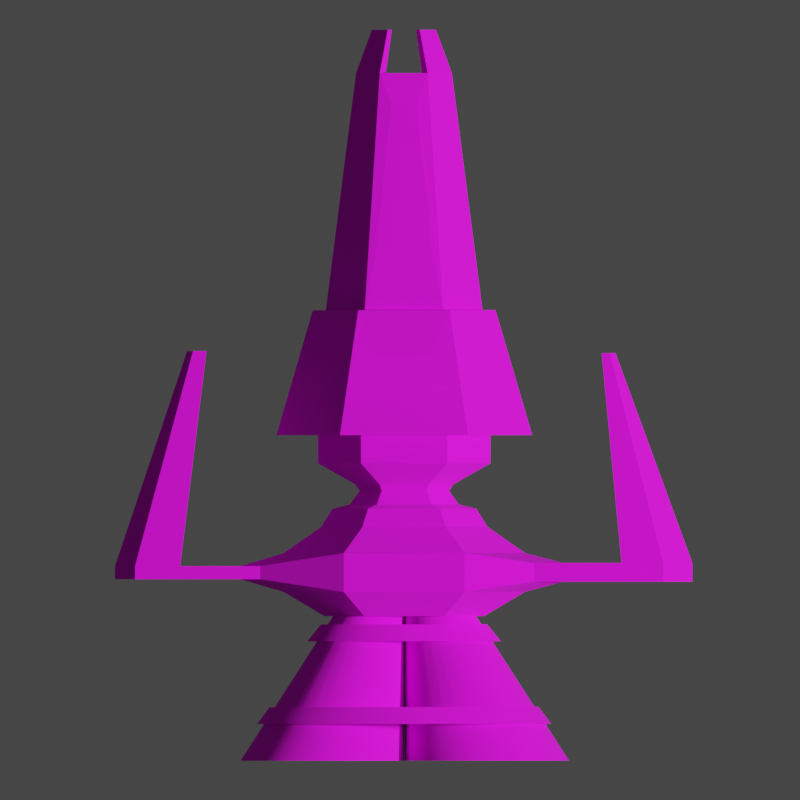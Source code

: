 # Source: agilityShip.blend  (saved by Blender 2.93.21; exported with 4.5.12 LTS)
import bpy
from mathutils import Matrix  # noqa: F401  (used for matrix-valued properties, if any)

bpy.ops.wm.read_factory_settings(use_empty=True)
scene = bpy.context.scene
scene.name = 'Scene'

# ---- collections
col_collection = bpy.data.collections.new('Collection'); scene.collection.children.link(col_collection)

# ---- images (referenced by path relative to the original .blend; pixels are not part of the script)
import os
ASSET_DIR = os.environ.get("B2B_ASSET_DIR", "")  # directory of the original .blend (textures are referenced by path, not embedded)
HERE = os.path.dirname(os.path.abspath(__file__))  # packed textures are extracted next to this script under _unpacked/

def load_image(name, relpath, width, height, colorspace="sRGB"):
    """Load a texture the original file referenced (path relative to the .blend, or extracted next to this script)."""
    p = next((c for c in (os.path.join(HERE, relpath), os.path.join(ASSET_DIR, relpath)) if relpath and os.path.exists(c)), "")
    if p:
        img = bpy.data.images.load(p, check_existing=True)
        img.name = name
    else:  # same state as the original file: an image datablock whose file is absent (Cycles renders it pink)
        img = bpy.data.images.new(name, width, height)
        img.source = "FILE"
        img.filepath = "//" + (relpath or name)
    img.colorspace_settings.name = colorspace
    return img
img_basiccolorpalette_png_002 = load_image('BasicColorPalette.png.002', 'BasicColorPalette.png', 1024, 1024, 'sRGB')

# ---- materials (node trees are filled in below, after node groups)
mat_aglityshipmaterial = bpy.data.materials.new('aglityShipMaterial')
mat_aglityshipmaterial.alpha_threshold = 0.0
mat_aglityshipmaterial.use_transparent_shadow = False
mat_aglityshipmaterial.line_color = (0.0, 0.0, 0.0, 1.0)

# ---- node groups
ng_auto_smooth = bpy.data.node_groups.new('Auto Smooth', 'GeometryNodeTree')
_s = ng_auto_smooth.interface.new_socket(name='Geometry', in_out='OUTPUT', socket_type='NodeSocketGeometry')
_s = ng_auto_smooth.interface.new_socket(name='Geometry', in_out='INPUT', socket_type='NodeSocketGeometry')
_s = ng_auto_smooth.interface.new_socket(name='Angle', in_out='INPUT', socket_type='NodeSocketFloat')
_s.subtype = 'ANGLE'
_s.min_value = 0.0
_s.max_value = 3.142
ng_auto_smooth.is_modifier = True
_N = ng_auto_smooth.nodes; _L = ng_auto_smooth.links
n0 = _N.new('NodeGroupOutput'); n0.name = 'Group Output'; n0.location = (480, -100)
n1 = _N.new('NodeGroupInput'); n1.name = 'Group Input'; n1.location = (-420, -300)
n2 = _N.new('NodeGroupInput'); n2.name = 'Group Input.001'; n2.location = (-60, -100)
n3 = _N.new('GeometryNodeSetShadeSmooth'); n3.name = 'Set Shade Smooth'; n3.location = (120, -100)
n3.domain = 'EDGE'
n4 = _N.new('GeometryNodeSetShadeSmooth'); n4.name = 'Set Shade Smooth.001'; n4.location = (300, -100)
n5 = _N.new('GeometryNodeInputMeshEdgeAngle'); n5.name = 'Edge Angle'; n5.location = (-420, -220)
n6 = _N.new('GeometryNodeInputEdgeSmooth'); n6.name = 'Is Edge Smooth'; n6.location = (-60, -160)
n7 = _N.new('GeometryNodeInputShadeSmooth'); n7.name = 'Is Face Smooth'; n7.location = (-240, -340)
n8 = _N.new('FunctionNodeBooleanMath'); n8.name = 'Boolean Math'; n8.location = (-60, -220)
n9 = _N.new('FunctionNodeCompare'); n9.name = 'Compare'; n9.location = (-240, -180)
n9.operation = 'LESS_EQUAL'
_L.new(n5.outputs[0], n9.inputs[0])
_L.new(n4.outputs[0], n0.inputs[0])
_L.new(n1.outputs[1], n9.inputs[1])
_L.new(n9.outputs[0], n8.inputs[0])
_L.new(n7.outputs[0], n8.inputs[1])
_L.new(n2.outputs[0], n3.inputs[0])
_L.new(n6.outputs[0], n3.inputs[1])
_L.new(n3.outputs[0], n4.inputs[0])
_L.new(n8.outputs[0], n3.inputs[2])
n0.is_active_output = True

# ---- material node trees
mat_aglityshipmaterial.use_nodes = True; mat_aglityshipmaterial.node_tree.nodes.clear()
_N = mat_aglityshipmaterial.node_tree.nodes; _L = mat_aglityshipmaterial.node_tree.links
n0 = _N.new('ShaderNodeOutputMaterial'); n0.name = 'Material Output'; n0.location = (300, 300)
n1 = _N.new('ShaderNodeBsdfPrincipled'); n1.name = 'Principled BSDF'; n1.location = (10, 300)
n1.distribution = 'GGX'
n1.subsurface_method = 'BURLEY'
n1.inputs[2].default_value = 1.0
n1.inputs[3].default_value = 1.45
n1.inputs[27].default_value = (0.0, 0.0, 0.0, 1.0)
n1.inputs[28].default_value = 1.0
n2 = _N.new('ShaderNodeTexImage'); n2.name = 'Image Texture'; n2.location = (-308, 223)
n2.image = img_basiccolorpalette_png_002
_L.new(n1.outputs[0], n0.inputs[0])
_L.new(n2.outputs[0], n1.inputs[0])
n0.is_active_output = True

# ---- world
world_world = bpy.data.worlds.new('World'); scene.world = world_world
world_world.use_nodes = True; world_world.node_tree.nodes.clear()
_N = world_world.node_tree.nodes; _L = world_world.node_tree.links
n0 = _N.new('ShaderNodeOutputWorld'); n0.name = 'World Output'; n0.location = (300, 300)
n1 = _N.new('ShaderNodeBackground'); n1.name = 'Background'; n1.location = (10, 300)
n1.inputs[0].default_value = (0.05088, 0.05088, 0.05088, 1.0)
_L.new(n1.outputs[0], n0.inputs[0])
n0.is_active_output = True
world_world.color = (0.05088, 0.05088, 0.05088)
world_world.use_sun_shadow = False
world_world.sun_shadow_jitter_overblur = 0.0

# ---- cameras
cam_camera_001 = bpy.data.cameras.new('Camera.001')
cam_camera_001.type = 'ORTHO'
cam_camera_001.clip_end = 100.0
cam_camera_001.lens = 204.0
cam_camera_001.ortho_scale = 0.7143

# ---- lights
light_light_001 = bpy.data.lights.new('Light.001', 'POINT')
light_light_001.transmission_factor = 0.0
light_light_001.energy = 1000.0
light_light_001.shadow_soft_size = 0.25
light_light_001.shadow_maximum_resolution = 0.006
light_light_001.use_absolute_resolution = True

# ---- meshes
me_plane_002 = bpy.data.meshes.new('Plane.002')
me_plane_002.from_pydata([(0.1355, 0.0004837, -5.623e-09), (0.2819, -0.009768, 6.825e-09), (0.1355, -2.247e-05, -0.005139), (0.2819, -0.01098, -0.0123), (0.1355, -0.001522, -0.01008), (0.2819, -0.01457, -0.02413), (0.1355, -0.003956, -0.01464), (0.2819, -0.02039, -0.03503), (0.1355, -0.007232, -0.01863), (0.2819, -0.02824, -0.04459), (0.1355, -0.01122, -0.0219), (0.2819, -0.03779, -0.05243), (0.1355, -0.01578, -0.02434), (0.2819, -0.04869, -0.05825), (0.1355, -0.02072, -0.02584), (0.2819, -0.06052, -0.06184), (0.1355, -0.02586, -0.02634), (0.2819, -0.07282, -0.06305), (0.1355, -0.031, -0.02584), (0.2819, -0.08512, -0.06184), (0.1355, -0.03594, -0.02434), (0.2819, -0.09695, -0.05825), (0.1355, -0.04049, -0.0219), (0.2819, -0.1079, -0.05243), (0.1355, -0.04449, -0.01863), (0.2819, -0.1174, -0.04459), (0.1355, -0.04776, -0.01464), (0.2819, -0.1252, -0.03503), (0.1355, -0.0502, -0.01008), (0.2819, -0.1311, -0.02413), (0.1355, -0.0517, -0.005139), (0.2819, -0.1347, -0.0123), (0.1355, -0.0522, -3.32e-09), (0.2819, -0.1359, 1.132e-08), (0.1355, -0.0517, 0.005139), (0.2819, -0.1347, 0.0123), (0.1355, -0.0502, 0.01008), (0.2819, -0.1311, 0.02413), (0.1355, -0.04776, 0.01464), (0.2819, -0.1252, 0.03503), (0.1355, -0.04449, 0.01863), (0.2819, -0.1174, 0.04459), (0.1355, -0.04049, 0.0219), (0.2819, -0.1079, 0.05243), (0.1355, -0.03594, 0.02434), (0.2819, -0.09695, 0.05825), (0.1355, -0.031, 0.02584), (0.2819, -0.08512, 0.06184), (0.1355, -0.02586, 0.02634), (0.2819, -0.07282, 0.06305), (0.1355, -0.02072, 0.02584), (0.2819, -0.06052, 0.06184), (0.1355, -0.01578, 0.02434), (0.2819, -0.04869, 0.05825), (0.1355, -0.01122, 0.0219), (0.2819, -0.03779, 0.05243), (0.1355, -0.007232, 0.01863), (0.2819, -0.02824, 0.04459), (0.1355, -0.003956, 0.01464), (0.2819, -0.02039, 0.03503), (0.1355, -0.001522, 0.01008), (0.2819, -0.01457, 0.02413), (0.1355, -2.246e-05, 0.005139), (0.2819, -0.01098, 0.0123), (0.2819, -0.0009926, -0.01429), (0.2819, 0.0004146, 5.529e-09), (0.2819, -0.00516, -0.02803), (0.2819, -0.01193, -0.04069), (0.2819, -0.02104, -0.05179), (0.2819, -0.03213, -0.06089), (0.2819, -0.0448, -0.06766), (0.2819, -0.05853, -0.07183), (0.2819, -0.07282, -0.07324), (0.2819, -0.08711, -0.07183), (0.2819, -0.1008, -0.06766), (0.2819, -0.1135, -0.06089), (0.2819, -0.1246, -0.05179), (0.2819, -0.1337, -0.04069), (0.2819, -0.1405, -0.02803), (0.2819, -0.1447, -0.01429), (0.2819, -0.1461, 1.193e-08), (0.2819, -0.1447, 0.01429), (0.2819, -0.1405, 0.02803), (0.2819, -0.1337, 0.04069), (0.2819, -0.1246, 0.05179), (0.2819, -0.1135, 0.06089), (0.2819, -0.1008, 0.06766), (0.2819, -0.08711, 0.07183), (0.2819, -0.07282, 0.07324), (0.2819, -0.05853, 0.07183), (0.2819, -0.0448, 0.06766), (0.2819, -0.03213, 0.06089), (0.2819, -0.02104, 0.05179), (0.2819, -0.01193, 0.04069), (0.2819, -0.00516, 0.02803), (0.2819, -0.0009926, 0.01429), (0.1653, -0.004547, -0.005422), (0.1653, -0.004013, -4.261e-09), (0.1653, -0.006129, -0.01063), (0.1653, -0.008697, -0.01544), (0.1653, -0.01215, -0.01965), (0.1653, -0.01636, -0.02311), (0.1653, -0.02117, -0.02567), (0.1653, -0.02638, -0.02726), (0.1653, -0.0318, -0.02779), (0.1653, -0.03723, -0.02726), (0.1653, -0.04244, -0.02567), (0.1653, -0.04724, -0.02311), (0.1653, -0.05145, -0.01965), (0.1653, -0.05491, -0.01544), (0.1653, -0.05748, -0.01063), (0.1653, -0.05906, -0.005422), (0.1653, -0.05959, -2.279e-09), (0.1653, -0.05906, 0.005422), (0.1653, -0.05748, 0.01063), (0.1653, -0.05491, 0.01544), (0.1653, -0.05145, 0.01965), (0.1653, -0.04724, 0.02311), (0.1653, -0.04244, 0.02567), (0.1653, -0.03723, 0.02726), (0.1653, -0.0318, 0.02779), (0.1653, -0.02638, 0.02726), (0.1653, -0.02117, 0.02567), (0.1653, -0.01636, 0.02311), (0.1653, -0.01215, 0.01965), (0.1653, -0.008697, 0.01544), (0.1653, -0.006129, 0.01063), (0.1653, -0.004547, 0.005422), (0.1355, 0.05325, -5.623e-09), (0.2819, 0.1369, 6.825e-09), (0.1355, 0.05274, -0.005139), (0.2819, 0.1357, -0.0123), (0.1355, 0.05124, -0.01008), (0.2819, 0.1321, -0.02413), (0.1355, 0.04881, -0.01464), (0.2819, 0.1263, -0.03503), (0.1355, 0.04553, -0.01863), (0.2819, 0.1185, -0.04459), (0.1355, 0.04154, -0.0219), (0.2819, 0.1089, -0.05243), (0.1355, 0.03699, -0.02434), (0.2819, 0.098, -0.05825), (0.1355, 0.03204, -0.02584), (0.2819, 0.08617, -0.06184), (0.1355, 0.0269, -0.02634), (0.2819, 0.07387, -0.06305), (0.1355, 0.02177, -0.02584), (0.2819, 0.06157, -0.06184), (0.1355, 0.01682, -0.02434), (0.2819, 0.04974, -0.05825), (0.1355, 0.01227, -0.0219), (0.2819, 0.03884, -0.05243), (0.1355, 0.008277, -0.01863), (0.2819, 0.02928, -0.04459), (0.1355, 0.005001, -0.01464), (0.2819, 0.02144, -0.03503), (0.1355, 0.002567, -0.01008), (0.2819, 0.01561, -0.02413), (0.1355, 0.001068, -0.005139), (0.2819, 0.01203, -0.0123), (0.1355, 0.0005613, -3.32e-09), (0.2819, 0.01081, 1.132e-08), (0.1355, 0.001068, 0.005139), (0.2819, 0.01203, 0.0123), (0.1355, 0.002567, 0.01008), (0.2819, 0.01561, 0.02413), (0.1355, 0.005001, 0.01464), (0.2819, 0.02144, 0.03503), (0.1355, 0.008277, 0.01863), (0.2819, 0.02928, 0.04459), (0.1355, 0.01227, 0.0219), (0.2819, 0.03884, 0.05243), (0.1355, 0.01682, 0.02434), (0.2819, 0.04974, 0.05825), (0.1355, 0.02177, 0.02584), (0.2819, 0.06157, 0.06184), (0.1355, 0.0269, 0.02634), (0.2819, 0.07387, 0.06305), (0.1355, 0.03204, 0.02584), (0.2819, 0.08617, 0.06184), (0.1355, 0.03699, 0.02434), (0.2819, 0.098, 0.05825), (0.1355, 0.04154, 0.0219), (0.2819, 0.1089, 0.05243), (0.1355, 0.04553, 0.01863), (0.2819, 0.1185, 0.04459), (0.1355, 0.04881, 0.01464), (0.2819, 0.1263, 0.03503), (0.1355, 0.05124, 0.01008), (0.2819, 0.1321, 0.02413), (0.1355, 0.05274, 0.005139), (0.2819, 0.1357, 0.0123), (0.2819, 0.1457, -0.01429), (0.2819, 0.1471, 5.529e-09), (0.2819, 0.1415, -0.02803), (0.2819, 0.1348, -0.04069), (0.2819, 0.1257, -0.05179), (0.2819, 0.1146, -0.06089), (0.2819, 0.1019, -0.06766), (0.2819, 0.08815, -0.07183), (0.2819, 0.07387, -0.07324), (0.2819, 0.05958, -0.07183), (0.2819, 0.04584, -0.06766), (0.2819, 0.03318, -0.06089), (0.2819, 0.02208, -0.05179), (0.2819, 0.01297, -0.04069), (0.2819, 0.006205, -0.02803), (0.2819, 0.002038, -0.01429), (0.2819, 0.0006304, 1.193e-08), (0.2819, 0.002038, 0.01429), (0.2819, 0.006205, 0.02803), (0.2819, 0.01297, 0.04069), (0.2819, 0.02208, 0.05179), (0.2819, 0.03318, 0.06089), (0.2819, 0.04584, 0.06766), (0.2819, 0.05958, 0.07183), (0.2819, 0.07387, 0.07324), (0.2819, 0.08815, 0.07183), (0.2819, 0.1019, 0.06766), (0.2819, 0.1146, 0.06089), (0.2819, 0.1257, 0.05179), (0.2819, 0.1348, 0.04069), (0.2819, 0.1415, 0.02803), (0.2819, 0.1457, 0.01429), (0.1653, 0.06011, -0.005422), (0.1653, 0.06064, -4.261e-09), (0.1653, 0.05852, -0.01063), (0.1653, 0.05596, -0.01544), (0.1653, 0.0525, -0.01965), (0.1653, 0.04829, -0.02311), (0.1653, 0.04348, -0.02567), (0.1653, 0.03827, -0.02726), (0.1653, 0.03285, -0.02779), (0.1653, 0.02743, -0.02726), (0.1653, 0.02221, -0.02567), (0.1653, 0.01741, -0.02311), (0.1653, 0.0132, -0.01965), (0.1653, 0.009742, -0.01544), (0.1653, 0.007174, -0.01063), (0.1653, 0.005592, -0.005422), (0.1653, 0.005058, -2.279e-09), (0.1653, 0.005592, 0.005422), (0.1653, 0.007174, 0.01063), (0.1653, 0.009742, 0.01544), (0.1653, 0.0132, 0.01965), (0.1653, 0.01741, 0.02311), (0.1653, 0.02221, 0.02567), (0.1653, 0.02743, 0.02726), (0.1653, 0.03285, 0.02779), (0.1653, 0.03827, 0.02726), (0.1653, 0.04348, 0.02567), (0.1653, 0.04829, 0.02311), (0.1653, 0.0525, 0.01965), (0.1653, 0.05596, 0.01544), (0.1653, 0.05852, 0.01063), (0.1653, 0.06011, 0.005422), (0.234, 0.1201, -8.128e-10), (0.2491, 0.1314, 5.277e-10), (0.234, 0.1177, -0.01456), (0.2491, 0.1289, -0.0163), (0.234, 0.1109, -0.02857), (0.2491, 0.1214, -0.03197), (0.234, 0.09982, -0.04147), (0.2491, 0.1093, -0.04641), (0.234, 0.08489, -0.05278), (0.2491, 0.09291, -0.05907), (0.234, 0.0667, -0.06207), (0.2491, 0.073, -0.06946), (0.234, 0.04594, -0.06896), (0.2491, 0.05028, -0.07718), (0.234, 0.02342, -0.07321), (0.2491, 0.02563, -0.08194), (0.234, -5.39e-09, -0.07465), (0.2491, -5.744e-09, -0.08354), (0.234, -0.02342, -0.07321), (0.2491, -0.02563, -0.08194), (0.234, -0.04594, -0.06896), (0.2491, -0.05028, -0.07718), (0.234, -0.0667, -0.06207), (0.2491, -0.073, -0.06946), (0.234, -0.08489, -0.05278), (0.2491, -0.09291, -0.05907), (0.234, -0.09982, -0.04147), (0.2491, -0.1093, -0.04641), (0.234, -0.1109, -0.02857), (0.2491, -0.1214, -0.03197), (0.234, -0.1177, -0.01456), (0.2491, -0.1289, -0.0163), (0.234, -0.1201, 5.713e-09), (0.2491, -0.1314, 7.831e-09), (0.234, -0.1177, 0.01456), (0.2491, -0.1289, 0.0163), (0.234, -0.1109, 0.02857), (0.2491, -0.1214, 0.03197), (0.234, -0.09982, 0.04147), (0.2491, -0.1093, 0.04641), (0.234, -0.08489, 0.05278), (0.2491, -0.09291, 0.05907), (0.234, -0.0667, 0.06207), (0.2491, -0.073, 0.06946), (0.234, -0.04594, 0.06896), (0.2491, -0.05028, 0.07718), (0.234, -0.02342, 0.07321), (0.2491, -0.02563, 0.08194), (0.234, 1.289e-09, 0.07465), (0.2491, 1.567e-09, 0.08354), (0.234, 0.02342, 0.07321), (0.2491, 0.02563, 0.08194), (0.234, 0.04594, 0.06896), (0.2491, 0.05028, 0.07718), (0.234, 0.0667, 0.06207), (0.2491, 0.073, 0.06946), (0.234, 0.08489, 0.05278), (0.2491, 0.09291, 0.05907), (0.234, 0.09982, 0.04147), (0.2491, 0.1093, 0.04641), (0.234, 0.1109, 0.02857), (0.2491, 0.1214, 0.03197), (0.234, 0.1177, 0.01456), (0.2491, 0.1289, 0.0163), (0.1602, 0.07429, -4.414e-10), (0.1753, 0.08633, 5.473e-10), (0.1602, 0.07286, -0.008488), (0.1753, 0.08468, -0.009708), (0.1602, 0.06864, -0.01665), (0.1753, 0.07976, -0.01904), (0.1602, 0.06177, -0.02417), (0.1753, 0.07178, -0.02765), (0.1602, 0.05253, -0.03076), (0.1753, 0.06105, -0.03519), (0.1602, 0.04127, -0.03617), (0.1753, 0.04796, -0.04137), (0.1602, 0.02843, -0.04019), (0.1753, 0.03304, -0.04597), (0.1602, 0.01449, -0.04267), (0.1753, 0.01684, -0.0488), (0.1602, -3.451e-09, -0.04351), (0.1753, -3.871e-09, -0.04976), (0.1602, -0.01449, -0.04267), (0.1753, -0.01684, -0.0488), (0.1602, -0.02843, -0.04019), (0.1753, -0.03304, -0.04597), (0.1602, -0.04127, -0.03617), (0.1753, -0.04796, -0.04137), (0.1602, -0.05253, -0.03076), (0.1753, -0.06105, -0.03519), (0.1602, -0.06177, -0.02417), (0.1753, -0.07178, -0.02765), (0.1602, -0.06864, -0.01665), (0.1753, -0.07976, -0.01904), (0.1602, -0.07286, -0.008488), (0.1753, -0.08468, -0.009708), (0.1602, -0.07429, 3.362e-09), (0.1753, -0.08633, 4.897e-09), (0.1602, -0.07286, 0.008488), (0.1753, -0.08468, 0.009708), (0.1602, -0.06864, 0.01665), (0.1753, -0.07976, 0.01904), (0.1602, -0.06177, 0.02417), (0.1753, -0.07178, 0.02765), (0.1602, -0.05253, 0.03076), (0.1753, -0.06105, 0.03519), (0.1602, -0.04127, 0.03617), (0.1753, -0.04796, 0.04137), (0.1602, -0.02843, 0.04019), (0.1753, -0.03304, 0.04597), (0.1602, -0.01449, 0.04267), (0.1753, -0.01684, 0.0488), (0.1602, 6.826e-10, 0.04351), (0.1753, 9.327e-10, 0.04976), (0.1602, 0.01449, 0.04267), (0.1753, 0.01684, 0.0488), (0.1602, 0.02843, 0.04019), (0.1753, 0.03304, 0.04597), (0.1602, 0.04127, 0.03617), (0.1753, 0.04796, 0.04137), (0.1602, 0.05253, 0.03076), (0.1753, 0.06105, 0.03519), (0.1602, 0.06177, 0.02417), (0.1753, 0.07178, 0.02765), (0.1602, 0.06864, 0.01665), (0.1753, 0.07976, 0.01904), (0.1602, 0.07286, 0.008488), (0.1753, 0.08468, 0.009708), (0.09656, 0.108, -1.397e-09), (0.1312, 0.108, 1.397e-09), (0.09656, 0.05416, -0.06229), (0.1312, 0.05416, -0.06229), (0.09656, -0.05359, -0.06229), (0.1312, -0.05359, -0.06229), (0.09656, -0.1075, 4.889e-09), (0.1312, -0.1075, 7.683e-09), (0.09656, -0.05359, 0.06229), (0.1312, -0.05359, 0.06229), (0.09656, 0.05416, 0.06229), (0.1312, 0.05416, 0.06229), (0.1528, 0.0359, -0.04118), (0.1528, 0.07152, 3.492e-09), (0.1528, -0.03534, -0.04118), (0.1528, -0.07096, 7.683e-09), (0.1528, -0.03534, 0.04118), (0.1528, 0.0359, 0.04118), (0.07316, 0.07447, -2.794e-09), (0.07316, 0.03738, -0.04288), (0.07316, -0.03681, -0.04288), (0.07316, -0.0739, 1.63e-09), (0.07316, -0.03681, 0.04288), (0.07316, 0.03738, 0.04288), (0.1197, -0.1284, -0.02093), (0.1081, -0.1284, -0.02093), (0.1081, -0.1465, 1.234e-08), (0.1197, -0.1465, 1.327e-08), (0.1081, -0.1284, 0.02093), (0.1197, -0.1284, 0.02093), (0.1055, 0.1421, -2.328e-10), (0.1055, 0.1161, -0.03003), (0.1223, 0.1161, -0.03003), (0.1223, 0.1421, 1.164e-09), (0.1223, 0.1161, 0.03003), (0.1055, 0.1161, 0.03003), (0.1197, -0.1999, -0.02093), (0.1081, -0.1999, -0.02093), (0.1081, -0.218, 1.234e-08), (0.1197, -0.218, 1.327e-08), (0.1081, -0.1999, 0.02093), (0.1197, -0.1999, 0.02093), (0.1197, -0.24, -0.02093), (0.1081, -0.24, -0.02093), (0.1081, -0.2581, 1.234e-08), (0.1197, -0.2581, 1.327e-08), (0.1081, -0.24, 0.02093), (0.1197, -0.24, 0.02093), (-0.08393, -0.1762, -0.006235), (-0.08393, -0.1816, -1.863e-09), (-0.08393, -0.1935, -1.863e-09), (-0.08393, -0.1762, 0.006235), (-0.08393, -0.1881, -0.006235), (-0.08393, -0.1881, 0.006235), (0.1055, 0.2204, -2.328e-10), (0.1055, 0.1944, -0.03003), (0.1223, 0.1944, -0.03003), (0.1223, 0.2204, 1.164e-09), (0.1223, 0.1944, 0.03003), (0.1055, 0.1944, 0.03003), (0.1055, 0.2574, -2.328e-10), (0.1055, 0.2315, -0.03003), (0.1223, 0.2315, -0.03003), (0.1223, 0.2574, 1.164e-09), (0.1223, 0.2315, 0.03003), (0.1055, 0.2315, 0.03003), (-0.08179, 0.1818, -1.304e-08), (-0.08179, 0.1768, -0.005831), (-0.08179, 0.1768, 0.005831), (-0.08179, 0.189, -1.304e-08), (-0.08179, 0.184, -0.005831), (-0.08179, 0.184, 0.005831), (0.05699, 0.0646, -3.492e-09), (0.05699, 0.03244, -0.03718), (0.05699, -0.03187, -0.03718), (0.05699, -0.06403, 2.328e-10), (0.05699, -0.03187, 0.03718), (0.05699, 0.03244, 0.03718), (0.05306, 0.04883, -3.725e-09), (0.05306, 0.02456, -0.02807), (0.05306, -0.02399, -0.02807), (0.05306, -0.04827, -9.313e-10), (0.05306, -0.02399, 0.02807), (0.05306, 0.02456, 0.02807), (0.04096, 0.04012, -6.054e-09), (0.04096, 0.0202, -0.02303), (0.04096, -0.01963, -0.02303), (0.04096, -0.03955, -3.725e-09), (0.04096, -0.01963, 0.02303), (0.04096, 0.0202, 0.02303), (0.03502, 0.0443, -6.054e-09), (0.03502, 0.02229, -0.02544), (0.03502, -0.02172, -0.02544), (0.03502, -0.04373, -3.492e-09), (0.03502, -0.02172, 0.02544), (0.03502, 0.02229, 0.02544), (0.01642, 0.07726, -6.519e-09), (0.01642, 0.03877, -0.0445), (0.01642, -0.0382, -0.0445), (0.01642, -0.07669, -2.095e-09), (0.01642, -0.0382, 0.0445), (0.01642, 0.03877, 0.0445), (-0.008797, 0.07726, -1.048e-08), (-0.008797, 0.03877, -0.0445), (-0.008797, -0.0382, -0.0445), (-0.008797, -0.07669, -6.054e-09), (-0.008797, -0.0382, 0.0445), (-0.008797, 0.03877, 0.0445), (-0.008797, 0.1145, -1.024e-08), (-0.008797, 0.0574, -0.06604), (-0.008797, -0.05683, -0.06604), (-0.008797, -0.1139, -3.492e-09), (-0.04967, -0.03979, 0.0537), (-0.04967, 0.04036, 0.0537), (-0.1203, 0.08184, -1.537e-08), (-0.1203, 0.04106, -0.04715), (-0.1203, -0.04049, -0.04715), (-0.1203, -0.08127, -1.071e-08), (-0.07942, -0.02424, 0.05948), (-0.07942, 0.02481, 0.05948), (-0.1203, 0.07023, -1.653e-08), (-0.1203, 0.03525, -0.04043), (-0.1203, -0.03469, -0.04043), (-0.1203, -0.06966, -1.234e-08), (-0.1749, -0.02438, 0.04031), (-0.1749, 0.02495, 0.04031), (-0.332, 0.03274, -8.033e-08), (-0.332, 0.01651, -0.01877), (-0.332, -0.01595, -0.01877), (-0.332, -0.03218, -7.823e-08), (-0.3048, -0.01099, 0.02484), (-0.3048, 0.01156, 0.02484), (-0.1203, -0.03469, 0.04043), (-0.1203, 0.03525, 0.04043), (-0.332, -0.01595, 0.01876), (-0.332, 0.01651, 0.01876), (-0.008797, -0.05683, 0.06604), (-0.008797, 0.0574, 0.06604), (-0.1203, -0.04049, 0.04715), (-0.1203, 0.04106, 0.04715), (-0.332, 0.04303, -7.893e-08), (-0.332, 0.02166, -0.02471), (-0.332, -0.02109, -0.02471), (-0.332, -0.04247, -7.637e-08), (-0.332, -0.02109, 0.02471), (-0.332, 0.02166, 0.02471), (-0.3706, 0.02888, -8.522e-08), (-0.3706, 0.01458, -0.01653), (-0.3706, -0.01401, -0.01653), (-0.3706, -0.02831, -8.359e-08), (-0.3706, -0.01401, 0.01653), (-0.3706, 0.01458, 0.01653), (-0.3706, 0.022, -8.638e-08), (-0.3706, 0.01114, -0.01255), (-0.3706, -0.01057, -0.01255), (-0.3706, -0.02143, -8.475e-08), (-0.3706, -0.01057, 0.01255), (-0.3706, 0.01114, 0.01255)], [], [(0, 65, 64, 2), (2, 64, 66, 4), (4, 66, 67, 6), (6, 67, 68, 8), (8, 68, 69, 10), (10, 69, 70, 12), (12, 70, 71, 14), (14, 71, 72, 16), (16, 72, 73, 18), (18, 73, 74, 20), (20, 74, 75, 22), (22, 75, 76, 24), (24, 76, 77, 26), (26, 77, 78, 28), (28, 78, 79, 30), (30, 79, 80, 32), (32, 80, 81, 34), (34, 81, 82, 36), (36, 82, 83, 38), (38, 83, 84, 40), (40, 84, 85, 42), (42, 85, 86, 44), (44, 86, 87, 46), (46, 87, 88, 48), (48, 88, 89, 50), (50, 89, 90, 52), (52, 90, 91, 54), (54, 91, 92, 56), (56, 92, 93, 58), (58, 93, 94, 60), (3, 1, 97, 96), (60, 94, 95, 62), (62, 95, 65, 0), (0, 2, 4, 6, 8, 10, 12, 14, 16, 18, 20, 22, 24, 26, 28, 30, 32, 34, 36, 38, 40, 42, 44, 46, 48, 50, 52, 54, 56, 58, 60, 62), (1, 3, 64, 65), (3, 5, 66, 64), (5, 7, 67, 66), (7, 9, 68, 67), (9, 11, 69, 68), (11, 13, 70, 69), (13, 15, 71, 70), (15, 17, 72, 71), (17, 19, 73, 72), (19, 21, 74, 73), (21, 23, 75, 74), (23, 25, 76, 75), (25, 27, 77, 76), (27, 29, 78, 77), (29, 31, 79, 78), (31, 33, 80, 79), (33, 35, 81, 80), (35, 37, 82, 81), (37, 39, 83, 82), (39, 41, 84, 83), (41, 43, 85, 84), (43, 45, 86, 85), (45, 47, 87, 86), (47, 49, 88, 87), (49, 51, 89, 88), (51, 53, 90, 89), (53, 55, 91, 90), (55, 57, 92, 91), (57, 59, 93, 92), (59, 61, 94, 93), (61, 63, 95, 94), (63, 1, 65, 95), (96, 97, 127, 126, 125, 124, 123, 122, 121, 120, 119, 118, 117, 116, 115, 114, 113, 112, 111, 110, 109, 108, 107, 106, 105, 104, 103, 102, 101, 100, 99, 98), (57, 55, 123, 124), (31, 29, 110, 111), (5, 3, 96, 98), (59, 57, 124, 125), (33, 31, 111, 112), (7, 5, 98, 99), (61, 59, 125, 126), (35, 33, 112, 113), (9, 7, 99, 100), (63, 61, 126, 127), (37, 35, 113, 114), (11, 9, 100, 101), (1, 63, 127, 97), (39, 37, 114, 115), (13, 11, 101, 102), (41, 39, 115, 116), (15, 13, 102, 103), (43, 41, 116, 117), (17, 15, 103, 104), (45, 43, 117, 118), (19, 17, 104, 105), (47, 45, 118, 119), (21, 19, 105, 106), (49, 47, 119, 120), (23, 21, 106, 107), (51, 49, 120, 121), (25, 23, 107, 108), (53, 51, 121, 122), (27, 25, 108, 109), (55, 53, 122, 123), (29, 27, 109, 110), (128, 193, 192, 130), (130, 192, 194, 132), (132, 194, 195, 134), (134, 195, 196, 136), (136, 196, 197, 138), (138, 197, 198, 140), (140, 198, 199, 142), (142, 199, 200, 144), (144, 200, 201, 146), (146, 201, 202, 148), (148, 202, 203, 150), (150, 203, 204, 152), (152, 204, 205, 154), (154, 205, 206, 156), (156, 206, 207, 158), (158, 207, 208, 160), (160, 208, 209, 162), (162, 209, 210, 164), (164, 210, 211, 166), (166, 211, 212, 168), (168, 212, 213, 170), (170, 213, 214, 172), (172, 214, 215, 174), (174, 215, 216, 176), (176, 216, 217, 178), (178, 217, 218, 180), (180, 218, 219, 182), (182, 219, 220, 184), (184, 220, 221, 186), (186, 221, 222, 188), (175, 173, 246, 247), (188, 222, 223, 190), (190, 223, 193, 128), (128, 130, 132, 134, 136, 138, 140, 142, 144, 146, 148, 150, 152, 154, 156, 158, 160, 162, 164, 166, 168, 170, 172, 174, 176, 178, 180, 182, 184, 186, 188, 190), (129, 131, 192, 193), (131, 133, 194, 192), (133, 135, 195, 194), (135, 137, 196, 195), (137, 139, 197, 196), (139, 141, 198, 197), (141, 143, 199, 198), (143, 145, 200, 199), (145, 147, 201, 200), (147, 149, 202, 201), (149, 151, 203, 202), (151, 153, 204, 203), (153, 155, 205, 204), (155, 157, 206, 205), (157, 159, 207, 206), (159, 161, 208, 207), (161, 163, 209, 208), (163, 165, 210, 209), (165, 167, 211, 210), (167, 169, 212, 211), (169, 171, 213, 212), (171, 173, 214, 213), (173, 175, 215, 214), (175, 177, 216, 215), (177, 179, 217, 216), (179, 181, 218, 217), (181, 183, 219, 218), (183, 185, 220, 219), (185, 187, 221, 220), (187, 189, 222, 221), (189, 191, 223, 222), (191, 129, 193, 223), (224, 225, 255, 254, 253, 252, 251, 250, 249, 248, 247, 246, 245, 244, 243, 242, 241, 240, 239, 238, 237, 236, 235, 234, 233, 232, 231, 230, 229, 228, 227, 226), (149, 147, 233, 234), (177, 175, 247, 248), (151, 149, 234, 235), (179, 177, 248, 249), (153, 151, 235, 236), (181, 179, 249, 250), (155, 153, 236, 237), (183, 181, 250, 251), (157, 155, 237, 238), (131, 129, 225, 224), (185, 183, 251, 252), (159, 157, 238, 239), (133, 131, 224, 226), (187, 185, 252, 253), (161, 159, 239, 240), (135, 133, 226, 227), (189, 187, 253, 254), (163, 161, 240, 241), (137, 135, 227, 228), (191, 189, 254, 255), (165, 163, 241, 242), (139, 137, 228, 229), (129, 191, 255, 225), (167, 165, 242, 243), (141, 139, 229, 230), (169, 167, 243, 244), (143, 141, 230, 231), (171, 169, 244, 245), (145, 143, 231, 232), (173, 171, 245, 246), (147, 145, 232, 233), (256, 257, 259, 258), (258, 259, 261, 260), (260, 261, 263, 262), (262, 263, 265, 264), (264, 265, 267, 266), (266, 267, 269, 268), (268, 269, 271, 270), (270, 271, 273, 272), (272, 273, 275, 274), (274, 275, 277, 276), (276, 277, 279, 278), (278, 279, 281, 280), (280, 281, 283, 282), (282, 283, 285, 284), (284, 285, 287, 286), (286, 287, 289, 288), (288, 289, 291, 290), (290, 291, 293, 292), (292, 293, 295, 294), (294, 295, 297, 296), (296, 297, 299, 298), (298, 299, 301, 300), (300, 301, 303, 302), (302, 303, 305, 304), (304, 305, 307, 306), (306, 307, 309, 308), (308, 309, 311, 310), (310, 311, 313, 312), (312, 313, 315, 314), (314, 315, 317, 316), (259, 257, 319, 317, 315, 313, 311, 309, 307, 305, 303, 301, 299, 297, 295, 293, 291, 289, 287, 285, 283, 281, 279, 277, 275, 273, 271, 269, 267, 265, 263, 261), (316, 317, 319, 318), (318, 319, 257, 256), (256, 258, 260, 262, 264, 266, 268, 270, 272, 274, 276, 278, 280, 282, 284, 286, 288, 290, 292, 294, 296, 298, 300, 302, 304, 306, 308, 310, 312, 314, 316, 318), (320, 321, 323, 322), (322, 323, 325, 324), (324, 325, 327, 326), (326, 327, 329, 328), (328, 329, 331, 330), (330, 331, 333, 332), (332, 333, 335, 334), (334, 335, 337, 336), (336, 337, 339, 338), (338, 339, 341, 340), (340, 341, 343, 342), (342, 343, 345, 344), (344, 345, 347, 346), (346, 347, 349, 348), (348, 349, 351, 350), (350, 351, 353, 352), (352, 353, 355, 354), (354, 355, 357, 356), (356, 357, 359, 358), (358, 359, 361, 360), (360, 361, 363, 362), (362, 363, 365, 364), (364, 365, 367, 366), (366, 367, 369, 368), (368, 369, 371, 370), (370, 371, 373, 372), (372, 373, 375, 374), (374, 375, 377, 376), (376, 377, 379, 378), (378, 379, 381, 380), (323, 321, 383, 381, 379, 377, 375, 373, 371, 369, 367, 365, 363, 361, 359, 357, 355, 353, 351, 349, 347, 345, 343, 341, 339, 337, 335, 333, 331, 329, 327, 325), (380, 381, 383, 382), (382, 383, 321, 320), (320, 322, 324, 326, 328, 330, 332, 334, 336, 338, 340, 342, 344, 346, 348, 350, 352, 354, 356, 358, 360, 362, 364, 366, 368, 370, 372, 374, 376, 378, 380, 382), (386, 384, 414, 415), (386, 387, 389, 388), (390, 388, 409, 410), (391, 393, 413, 411), (391, 389, 398, 399), (392, 393, 395, 394), (394, 395, 418, 419), (386, 388, 404, 403), (396, 397, 401, 400, 399, 398), (385, 395, 401, 397), (393, 391, 399, 400), (389, 387, 396, 398), (395, 393, 400, 401), (387, 385, 397, 396), (402, 403, 457, 456), (392, 394, 407, 406), (384, 386, 403, 402), (388, 390, 405, 404), (394, 384, 402, 407), (390, 392, 406, 405), (412, 410, 422, 424), (413, 412, 424, 425), (393, 392, 412, 413), (392, 390, 410, 412), (389, 391, 411, 408), (388, 389, 408, 409), (416, 415, 439, 440), (414, 419, 443, 438), (384, 394, 419, 414), (387, 386, 415, 416), (385, 387, 416, 417), (395, 385, 417, 418), (420, 423, 429, 426), (427, 428, 434, 436), (408, 411, 423, 420), (409, 408, 420, 421), (411, 413, 425, 423), (410, 409, 421, 422), (427, 426, 429, 428), (428, 429, 431, 430), (421, 420, 426, 427), (423, 425, 431, 429), (424, 422, 433, 435), (425, 424, 430, 431), (435, 433, 434, 437), (433, 432, 436, 434), (421, 427, 436, 432), (428, 430, 437, 434), (422, 421, 432, 433), (430, 424, 435, 437), (442, 441, 447, 448), (441, 440, 446, 447), (417, 416, 440, 441), (418, 417, 441, 442), (419, 418, 442, 443), (415, 414, 438, 439), (444, 447, 446, 445), (449, 448, 447, 444), (443, 442, 448, 449), (444, 445, 454, 453), (445, 439, 451, 454), (440, 439, 445, 446), (451, 450, 453, 454), (450, 452, 455, 453), (443, 449, 455, 452), (449, 444, 453, 455), (439, 438, 450, 451), (438, 443, 452, 450), (458, 459, 465, 464), (407, 402, 456, 461), (405, 406, 460, 459), (403, 404, 458, 457), (406, 407, 461, 460), (404, 405, 459, 458), (463, 464, 470, 469), (456, 457, 463, 462), (461, 456, 462, 467), (459, 460, 466, 465), (457, 458, 464, 463), (460, 461, 467, 466), (468, 469, 475, 474), (466, 467, 473, 472), (464, 465, 471, 470), (462, 463, 469, 468), (467, 462, 468, 473), (465, 466, 472, 471), (478, 479, 485, 484), (473, 468, 474, 479), (471, 472, 478, 477), (469, 470, 476, 475), (472, 473, 479, 478), (470, 471, 477, 476), (480, 481, 487, 486), (476, 477, 483, 482), (474, 475, 481, 480), (479, 474, 480, 485), (477, 478, 484, 483), (475, 476, 482, 481), (490, 491, 521, 520), (485, 480, 486, 491), (483, 484, 490, 489), (481, 482, 488, 487), (484, 485, 491, 490), (482, 483, 489, 488), (521, 492, 498, 523), (488, 489, 495, 494), (486, 487, 493, 492), (491, 486, 492, 521), (489, 490, 520, 495), (487, 488, 494, 493), (522, 523, 517, 516), (495, 520, 522, 501), (493, 494, 500, 499), (496, 497, 503, 502), (494, 495, 501, 500), (492, 493, 499, 498), (517, 504, 524, 529), (500, 501, 507, 506), (498, 499, 505, 504), (523, 498, 504, 517), (501, 522, 516, 507), (499, 500, 506, 505), (510, 511, 512, 513, 518, 519), (507, 516, 528, 527), (505, 506, 526, 525), (508, 509, 515, 514), (506, 507, 527, 526), (504, 505, 525, 524), (509, 508, 516, 517), (514, 515, 529, 528), (515, 509, 517, 529), (508, 514, 528, 516), (497, 496, 520, 521), (502, 503, 523, 522), (503, 497, 521, 523), (496, 502, 522, 520), (513, 512, 538, 539), (512, 511, 525, 526), (510, 519, 541, 536), (526, 527, 533, 532), (519, 518, 528, 529), (512, 526, 532, 538), (537, 536, 530, 531), (539, 538, 532, 533), (540, 539, 533, 534), (536, 541, 535, 530), (527, 528, 534, 533), (525, 511, 537, 531), (524, 525, 531, 530), (518, 513, 539, 540), (528, 518, 540, 534), (511, 510, 536, 537), (519, 529, 535, 541), (529, 524, 530, 535)])
me_plane_002.polygons.foreach_set('use_smooth', [1, 1, 1, 1, 1, 1, 1, 1, 1, 1, 1, 1, 1, 1, 1, 1, 1, 1, 1, 1, 1, 1, 1, 1, 1, 1, 1, 1, 1, 1, 1, 1, 1, 0, 0, 0, 0, 0, 0, 0, 0, 0, 0, 0, 0, 0, 0, 0, 0, 0, 0, 0, 0, 0, 0, 0, 0, 0, 0, 0, 0, 0, 0, 0, 0, 0, 0, 1, 1, 1, 1, 1, 1, 1, 1, 1, 1, 1, 1, 1, 1, 1, 1, 1, 1, 1, 1, 1, 1, 1, 1, 1, 1, 1, 1, 1, 1, 1, 1, 1, 1, 1, 1, 1, 1, 1, 1, 1, 1, 1, 1, 1, 1, 1, 1, 1, 1, 1, 1, 1, 1, 1, 1, 1, 1, 1, 1, 1, 1, 1, 1, 0, 0, 0, 0, 0, 0, 0, 0, 0, 0, 0, 0, 0, 0, 0, 0, 0, 0, 0, 0, 0, 0, 0, 0, 0, 0, 0, 0, 0, 0, 0, 0, 0, 0, 1, 1, 1, 1, 1, 1, 1, 1, 1, 1, 1, 1, 1, 1, 1, 1, 1, 1, 1, 1, 1, 1, 1, 1, 1, 1, 1, 1, 1, 1, 1, 1, 1, 1, 1, 1, 1, 1, 1, 1, 1, 1, 1, 1, 1, 1, 1, 1, 1, 1, 1, 1, 1, 1, 1, 1, 1, 1, 1, 1, 1, 0, 1, 1, 0, 1, 1, 1, 1, 1, 1, 1, 1, 1, 1, 1, 1, 1, 1, 1, 1, 1, 1, 1, 1, 1, 1, 1, 1, 1, 1, 1, 1, 1, 1, 0, 1, 1, 0, 0, 0, 0, 0, 0, 0, 0, 0, 0, 0, 0, 0, 0, 0, 0, 0, 0, 0, 0, 0, 0, 0, 0, 0, 0, 0, 0, 0, 0, 0, 0, 0, 0, 0, 0, 0, 0, 0, 0, 0, 0, 0, 0, 0, 0, 0, 0, 0, 0, 0, 0, 0, 0, 0, 0, 0, 0, 0, 0, 0, 0, 0, 0, 0, 0, 0, 0, 0, 0, 0, 0, 0, 0, 0, 0, 0, 0, 0, 0, 0, 0, 0, 0, 0, 0, 0, 0, 0, 0, 0, 0, 0, 0, 0, 0, 0, 0, 0, 0, 0, 0, 0, 0, 0, 0, 0, 0, 0, 0, 0, 0, 0, 0, 0, 0, 0, 0, 0, 0, 0, 0, 0, 0, 0, 0, 0, 0, 0, 0, 0, 0, 0, 0, 0, 0, 0, 0, 0, 0, 0, 0, 0, 0, 0, 0, 0, 0, 0, 0, 0, 0, 0, 0, 0])
_uv = me_plane_002.uv_layers.new(name='UVMap')
_uv.uv.foreach_set('vector', [0.9622, 0.03472, 0.9622, 0.06836, 0.9601, 0.06836, 0.9601, 0.03472, 0.9601, 0.03472, 0.9601, 0.06836, 0.958, 0.06836, 0.958, 0.03472, 0.958, 0.03472, 0.958, 0.06836, 0.9559, 0.06836, 0.9559, 0.03472, 0.9559, 0.03472, 0.9559, 0.06836, 0.9538, 0.06836, 0.9538, 0.03472, 0.9538, 0.03472, 0.9538, 0.06836, 0.9517, 0.06836, 0.9517, 0.03472, 0.9517, 0.03472, 0.9517, 0.06836, 0.9496, 0.06836, 0.9496, 0.03472, 0.9496, 0.03472, 0.9496, 0.06836, 0.9475, 0.06836, 0.9475, 0.03472, 0.9475, 0.03472, 0.9475, 0.06836, 0.9454, 0.06836, 0.9454, 0.03472, 0.9454, 0.03472, 0.9454, 0.06836, 0.9433, 0.06836, 0.9433, 0.03472, 0.9433, 0.03472, 0.9433, 0.06836, 0.9412, 0.06836, 0.9412, 0.03472, 0.9412, 0.03472, 0.9412, 0.06836, 0.9391, 0.06836, 0.9391, 0.03472, 0.9391, 0.03472, 0.9391, 0.06836, 0.937, 0.06836, 0.937, 0.03472, 0.937, 0.03472, 0.937, 0.06836, 0.9349, 0.06836, 0.9349, 0.03472, 0.9349, 0.03472, 0.9349, 0.06836, 0.9328, 0.06836, 0.9328, 0.03472, 0.9328, 0.03472, 0.9328, 0.06836, 0.9307, 0.06836, 0.9307, 0.03472, 0.9307, 0.03472, 0.9307, 0.06836, 0.9286, 0.06836, 0.9286, 0.03472, 0.9286, 0.03472, 0.9286, 0.06836, 0.9265, 0.06836, 0.9265, 0.03472, 0.9265, 0.03472, 0.9265, 0.06836, 0.9244, 0.06836, 0.9244, 0.03472, 0.9244, 0.03472, 0.9244, 0.06836, 0.9223, 0.06836, 0.9223, 0.03472, 0.9223, 0.03472, 0.9223, 0.06836, 0.9202, 0.06836, 0.9202, 0.03472, 0.9202, 0.03472, 0.9202, 0.06836, 0.9181, 0.06836, 0.9181, 0.03472, 0.9181, 0.03472, 0.9181, 0.06836, 0.916, 0.06836, 0.916, 0.03472, 0.916, 0.03472, 0.916, 0.06836, 0.9139, 0.06836, 0.9139, 0.03472, 0.9139, 0.03472, 0.9139, 0.06836, 0.9118, 0.06836, 0.9118, 0.03472, 0.9118, 0.03472, 0.9118, 0.06836, 0.9097, 0.06836, 0.9097, 0.03472, 0.9097, 0.03472, 0.9097, 0.06836, 0.9076, 0.06836, 0.9076, 0.03472, 0.9076, 0.03472, 0.9076, 0.06836, 0.9055, 0.06836, 0.9055, 0.03472, 0.9055, 0.03472, 0.9055, 0.06836, 0.9034, 0.06836, 0.9034, 0.03472, 0.9034, 0.03472, 0.9034, 0.06836, 0.9013, 0.06836, 0.9013, 0.03472, 0.9013, 0.03472, 0.9013, 0.06836, 0.8992, 0.06836, 0.8992, 0.03472, 0.2903, 0.4527, 0.25, 0.4566, 0.25, 0.4566, 0.2903, 0.4527, 0.8992, 0.03472, 0.8992, 0.06836, 0.8971, 0.06836, 0.8971, 0.03472, 0.8971, 0.03472, 0.8971, 0.06836, 0.895, 0.06836, 0.895, 0.03472, 0.75, 0.49, 0.7968, 0.4854, 0.8418, 0.4717, 0.8833, 0.4496, 0.9197, 0.4197, 0.9496, 0.3833, 0.9717, 0.3418, 0.9854, 0.2968, 0.99, 0.25, 0.9854, 0.2032, 0.9717, 0.1582, 0.9496, 0.1167, 0.9197, 0.08029, 0.8833, 0.05045, 0.8418, 0.02827, 0.7968, 0.01461, 0.75, 0.01, 0.7032, 0.01461, 0.6582, 0.02827, 0.6167, 0.05045, 0.5803, 0.08029, 0.5504, 0.1167, 0.5283, 0.1582, 0.5146, 0.2032, 0.51, 0.25, 0.5146, 0.2968, 0.5283, 0.3418, 0.5504, 0.3833, 0.5803, 0.4197, 0.6167, 0.4496, 0.6582, 0.4717, 0.7032, 0.4854, 0.25, 0.4566, 0.2903, 0.4527, 0.2968, 0.4854, 0.25, 0.49, 0.2903, 0.4527, 0.3291, 0.4409, 0.3418, 0.4717, 0.2968, 0.4854, 0.3291, 0.4409, 0.3648, 0.4218, 0.3833, 0.4496, 0.3418, 0.4717, 0.3648, 0.4218, 0.3961, 0.3961, 0.4197, 0.4197, 0.3833, 0.4496, 0.3961, 0.3961, 0.4218, 0.3648, 0.4496, 0.3833, 0.4197, 0.4197, 0.4218, 0.3648, 0.4409, 0.3291, 0.4717, 0.3418, 0.4496, 0.3833, 0.4409, 0.3291, 0.4527, 0.2903, 0.4854, 0.2968, 0.4717, 0.3418, 0.4527, 0.2903, 0.4566, 0.25, 0.49, 0.25, 0.4854, 0.2968, 0.4566, 0.25, 0.4527, 0.2097, 0.4854, 0.2032, 0.49, 0.25, 0.4527, 0.2097, 0.4409, 0.1709, 0.4717, 0.1582, 0.4854, 0.2032, 0.4409, 0.1709, 0.4218, 0.1352, 0.4496, 0.1167, 0.4717, 0.1582, 0.4218, 0.1352, 0.3961, 0.1039, 0.4197, 0.08029, 0.4496, 0.1167, 0.3961, 0.1039, 0.3648, 0.07819, 0.3833, 0.05045, 0.4197, 0.08029, 0.3648, 0.07819, 0.3291, 0.0591, 0.3418, 0.02827, 0.3833, 0.05045, 0.3291, 0.0591, 0.2903, 0.04734, 0.2968, 0.01461, 0.3418, 0.02827, 0.2903, 0.04734, 0.25, 0.04337, 0.25, 0.01, 0.2968, 0.01461, 0.25, 0.04337, 0.2097, 0.04734, 0.2032, 0.01461, 0.25, 0.01, 0.2097, 0.04734, 0.1709, 0.0591, 0.1582, 0.02827, 0.2032, 0.01461, 0.1709, 0.0591, 0.1352, 0.07819, 0.1167, 0.05045, 0.1582, 0.02827, 0.1352, 0.07819, 0.1039, 0.1039, 0.08029, 0.08029, 0.1167, 0.05045, 0.1039, 0.1039, 0.07819, 0.1352, 0.05045, 0.1167, 0.08029, 0.08029, 0.07819, 0.1352, 0.0591, 0.1709, 0.02827, 0.1582, 0.05045, 0.1167, 0.0591, 0.1709, 0.04734, 0.2097, 0.01461, 0.2032, 0.02827, 0.1582, 0.04734, 0.2097, 0.04337, 0.25, 0.01, 0.25, 0.01461, 0.2032, 0.04337, 0.25, 0.04734, 0.2903, 0.01461, 0.2968, 0.01, 0.25, 0.04734, 0.2903, 0.0591, 0.3291, 0.02827, 0.3418, 0.01461, 0.2968, 0.0591, 0.3291, 0.07819, 0.3648, 0.05045, 0.3833, 0.02827, 0.3418, 0.07819, 0.3648, 0.1039, 0.3961, 0.08029, 0.4197, 0.05045, 0.3833, 0.1039, 0.3961, 0.1352, 0.4218, 0.1167, 0.4496, 0.08029, 0.4197, 0.1352, 0.4218, 0.1709, 0.4409, 0.1582, 0.4717, 0.1167, 0.4496, 0.1709, 0.4409, 0.2097, 0.4527, 0.2032, 0.4854, 0.1582, 0.4717, 0.2097, 0.4527, 0.25, 0.4566, 0.25, 0.49, 0.2032, 0.4854, 0.2903, 0.4527, 0.25, 0.4566, 0.2097, 0.4527, 0.1709, 0.4409, 0.1352, 0.4218, 0.1039, 0.3961, 0.07819, 0.3648, 0.0591, 0.3291, 0.04734, 0.2903, 0.04337, 0.25, 0.04734, 0.2097, 0.0591, 0.1709, 0.07819, 0.1352, 0.1039, 0.1039, 0.1352, 0.07819, 0.1709, 0.0591, 0.2097, 0.04734, 0.25, 0.04337, 0.2903, 0.04734, 0.3291, 0.0591, 0.3648, 0.07819, 0.3961, 0.1039, 0.4218, 0.1352, 0.4409, 0.1709, 0.4527, 0.2097, 0.4566, 0.25, 0.4527, 0.2903, 0.4409, 0.3291, 0.4218, 0.3648, 0.3961, 0.3961, 0.3648, 0.4218, 0.3291, 0.4409, 0.1039, 0.3961, 0.07819, 0.3648, 0.07819, 0.3648, 0.1039, 0.3961, 0.2903, 0.04734, 0.3291, 0.0591, 0.3291, 0.0591, 0.2903, 0.04734, 0.3291, 0.4409, 0.2903, 0.4527, 0.2903, 0.4527, 0.3291, 0.4409, 0.1352, 0.4218, 0.1039, 0.3961, 0.1039, 0.3961, 0.1352, 0.4218, 0.25, 0.04337, 0.2903, 0.04734, 0.2903, 0.04734, 0.25, 0.04337, 0.3648, 0.4218, 0.3291, 0.4409, 0.3291, 0.4409, 0.3648, 0.4218, 0.1709, 0.4409, 0.1352, 0.4218, 0.1352, 0.4218, 0.1709, 0.4409, 0.2097, 0.04734, 0.25, 0.04337, 0.25, 0.04337, 0.2097, 0.04734, 0.3961, 0.3961, 0.3648, 0.4218, 0.3648, 0.4218, 0.3961, 0.3961, 0.2097, 0.4527, 0.1709, 0.4409, 0.1709, 0.4409, 0.2097, 0.4527, 0.1709, 0.0591, 0.2097, 0.04734, 0.2097, 0.04734, 0.1709, 0.0591, 0.4218, 0.3648, 0.3961, 0.3961, 0.3961, 0.3961, 0.4218, 0.3648, 0.25, 0.4566, 0.2097, 0.4527, 0.2097, 0.4527, 0.25, 0.4566, 0.1352, 0.07819, 0.1709, 0.0591, 0.1709, 0.0591, 0.1352, 0.07819, 0.4409, 0.3291, 0.4218, 0.3648, 0.4218, 0.3648, 0.4409, 0.3291, 0.1039, 0.1039, 0.1352, 0.07819, 0.1352, 0.07819, 0.1039, 0.1039, 0.4527, 0.2903, 0.4409, 0.3291, 0.4409, 0.3291, 0.4527, 0.2903, 0.07819, 0.1352, 0.1039, 0.1039, 0.1039, 0.1039, 0.07819, 0.1352, 0.4566, 0.25, 0.4527, 0.2903, 0.4527, 0.2903, 0.4566, 0.25, 0.0591, 0.1709, 0.07819, 0.1352, 0.07819, 0.1352, 0.0591, 0.1709, 0.4527, 0.2097, 0.4566, 0.25, 0.4566, 0.25, 0.4527, 0.2097, 0.04734, 0.2097, 0.0591, 0.1709, 0.0591, 0.1709, 0.04734, 0.2097, 0.4409, 0.1709, 0.4527, 0.2097, 0.4527, 0.2097, 0.4409, 0.1709, 0.04337, 0.25, 0.04734, 0.2097, 0.04734, 0.2097, 0.04337, 0.25, 0.4218, 0.1352, 0.4409, 0.1709, 0.4409, 0.1709, 0.4218, 0.1352, 0.04734, 0.2903, 0.04337, 0.25, 0.04337, 0.25, 0.04734, 0.2903, 0.3961, 0.1039, 0.4218, 0.1352, 0.4218, 0.1352, 0.3961, 0.1039, 0.0591, 0.3291, 0.04734, 0.2903, 0.04734, 0.2903, 0.0591, 0.3291, 0.3648, 0.07819, 0.3961, 0.1039, 0.3961, 0.1039, 0.3648, 0.07819, 0.07819, 0.3648, 0.0591, 0.3291, 0.0591, 0.3291, 0.07819, 0.3648, 0.3291, 0.0591, 0.3648, 0.07819, 0.3648, 0.07819, 0.3291, 0.0591, 0.9622, 0.03472, 0.9622, 0.06836, 0.9601, 0.06836, 0.9601, 0.03472, 0.9601, 0.03472, 0.9601, 0.06836, 0.958, 0.06836, 0.958, 0.03472, 0.958, 0.03472, 0.958, 0.06836, 0.9559, 0.06836, 0.9559, 0.03472, 0.9559, 0.03472, 0.9559, 0.06836, 0.9538, 0.06836, 0.9538, 0.03472, 0.9538, 0.03472, 0.9538, 0.06836, 0.9517, 0.06836, 0.9517, 0.03472, 0.9517, 0.03472, 0.9517, 0.06836, 0.9496, 0.06836, 0.9496, 0.03472, 0.9496, 0.03472, 0.9496, 0.06836, 0.9475, 0.06836, 0.9475, 0.03472, 0.9475, 0.03472, 0.9475, 0.06836, 0.9454, 0.06836, 0.9454, 0.03472, 0.9454, 0.03472, 0.9454, 0.06836, 0.9433, 0.06836, 0.9433, 0.03472, 0.9433, 0.03472, 0.9433, 0.06836, 0.9412, 0.06836, 0.9412, 0.03472, 0.9412, 0.03472, 0.9412, 0.06836, 0.9391, 0.06836, 0.9391, 0.03472, 0.9391, 0.03472, 0.9391, 0.06836, 0.937, 0.06836, 0.937, 0.03472, 0.937, 0.03472, 0.937, 0.06836, 0.9349, 0.06836, 0.9349, 0.03472, 0.9349, 0.03472, 0.9349, 0.06836, 0.9328, 0.06836, 0.9328, 0.03472, 0.9328, 0.03472, 0.9328, 0.06836, 0.9307, 0.06836, 0.9307, 0.03472, 0.9307, 0.03472, 0.9307, 0.06836, 0.9286, 0.06836, 0.9286, 0.03472, 0.9286, 0.03472, 0.9286, 0.06836, 0.9265, 0.06836, 0.9265, 0.03472, 0.9265, 0.03472, 0.9265, 0.06836, 0.9244, 0.06836, 0.9244, 0.03472, 0.9244, 0.03472, 0.9244, 0.06836, 0.9223, 0.06836, 0.9223, 0.03472, 0.9223, 0.03472, 0.9223, 0.06836, 0.9202, 0.06836, 0.9202, 0.03472, 0.9202, 0.03472, 0.9202, 0.06836, 0.9181, 0.06836, 0.9181, 0.03472, 0.9181, 0.03472, 0.9181, 0.06836, 0.916, 0.06836, 0.916, 0.03472, 0.916, 0.03472, 0.916, 0.06836, 0.9139, 0.06836, 0.9139, 0.03472, 0.9139, 0.03472, 0.9139, 0.06836, 0.9118, 0.06836, 0.9118, 0.03472, 0.9118, 0.03472, 0.9118, 0.06836, 0.9097, 0.06836, 0.9097, 0.03472, 0.9097, 0.03472, 0.9097, 0.06836, 0.9076, 0.06836, 0.9076, 0.03472, 0.9076, 0.03472, 0.9076, 0.06836, 0.9055, 0.06836, 0.9055, 0.03472, 0.9055, 0.03472, 0.9055, 0.06836, 0.9034, 0.06836, 0.9034, 0.03472, 0.9034, 0.03472, 0.9034, 0.06836, 0.9013, 0.06836, 0.9013, 0.03472, 0.9013, 0.03472, 0.9013, 0.06836, 0.8992, 0.06836, 0.8992, 0.03472, 0.04734, 0.2097, 0.0591, 0.1709, 0.0591, 0.1709, 0.04734, 0.2097, 0.8992, 0.03472, 0.8992, 0.06836, 0.8971, 0.06836, 0.8971, 0.03472, 0.8971, 0.03472, 0.8971, 0.06836, 0.895, 0.06836, 0.895, 0.03472, 0.75, 0.49, 0.7968, 0.4854, 0.8418, 0.4717, 0.8833, 0.4496, 0.9197, 0.4197, 0.9496, 0.3833, 0.9717, 0.3418, 0.9854, 0.2968, 0.99, 0.25, 0.9854, 0.2032, 0.9717, 0.1582, 0.9496, 0.1167, 0.9197, 0.08029, 0.8833, 0.05045, 0.8418, 0.02827, 0.7968, 0.01461, 0.75, 0.01, 0.7032, 0.01461, 0.6582, 0.02827, 0.6167, 0.05045, 0.5803, 0.08029, 0.5504, 0.1167, 0.5283, 0.1582, 0.5146, 0.2032, 0.51, 0.25, 0.5146, 0.2968, 0.5283, 0.3418, 0.5504, 0.3833, 0.5803, 0.4197, 0.6167, 0.4496, 0.6582, 0.4717, 0.7032, 0.4854, 0.25, 0.4566, 0.2903, 0.4527, 0.2968, 0.4854, 0.25, 0.49, 0.2903, 0.4527, 0.3291, 0.4409, 0.3418, 0.4717, 0.2968, 0.4854, 0.3291, 0.4409, 0.3648, 0.4218, 0.3833, 0.4496, 0.3418, 0.4717, 0.3648, 0.4218, 0.3961, 0.3961, 0.4197, 0.4197, 0.3833, 0.4496, 0.3961, 0.3961, 0.4218, 0.3648, 0.4496, 0.3833, 0.4197, 0.4197, 0.4218, 0.3648, 0.4409, 0.3291, 0.4717, 0.3418, 0.4496, 0.3833, 0.4409, 0.3291, 0.4527, 0.2903, 0.4854, 0.2968, 0.4717, 0.3418, 0.4527, 0.2903, 0.4566, 0.25, 0.49, 0.25, 0.4854, 0.2968, 0.4566, 0.25, 0.4527, 0.2097, 0.4854, 0.2032, 0.49, 0.25, 0.4527, 0.2097, 0.4409, 0.1709, 0.4717, 0.1582, 0.4854, 0.2032, 0.4409, 0.1709, 0.4218, 0.1352, 0.4496, 0.1167, 0.4717, 0.1582, 0.4218, 0.1352, 0.3961, 0.1039, 0.4197, 0.08029, 0.4496, 0.1167, 0.3961, 0.1039, 0.3648, 0.07819, 0.3833, 0.05045, 0.4197, 0.08029, 0.3648, 0.07819, 0.3291, 0.0591, 0.3418, 0.02827, 0.3833, 0.05045, 0.3291, 0.0591, 0.2903, 0.04734, 0.2968, 0.01461, 0.3418, 0.02827, 0.2903, 0.04734, 0.25, 0.04337, 0.25, 0.01, 0.2968, 0.01461, 0.25, 0.04337, 0.2097, 0.04734, 0.2032, 0.01461, 0.25, 0.01, 0.2097, 0.04734, 0.1709, 0.0591, 0.1582, 0.02827, 0.2032, 0.01461, 0.1709, 0.0591, 0.1352, 0.07819, 0.1167, 0.05045, 0.1582, 0.02827, 0.1352, 0.07819, 0.1039, 0.1039, 0.08029, 0.08029, 0.1167, 0.05045, 0.1039, 0.1039, 0.07819, 0.1352, 0.05045, 0.1167, 0.08029, 0.08029, 0.07819, 0.1352, 0.0591, 0.1709, 0.02827, 0.1582, 0.05045, 0.1167, 0.0591, 0.1709, 0.04734, 0.2097, 0.01461, 0.2032, 0.02827, 0.1582, 0.04734, 0.2097, 0.04337, 0.25, 0.01, 0.25, 0.01461, 0.2032, 0.04337, 0.25, 0.04734, 0.2903, 0.01461, 0.2968, 0.01, 0.25, 0.04734, 0.2903, 0.0591, 0.3291, 0.02827, 0.3418, 0.01461, 0.2968, 0.0591, 0.3291, 0.07819, 0.3648, 0.05045, 0.3833, 0.02827, 0.3418, 0.07819, 0.3648, 0.1039, 0.3961, 0.08029, 0.4197, 0.05045, 0.3833, 0.1039, 0.3961, 0.1352, 0.4218, 0.1167, 0.4496, 0.08029, 0.4197, 0.1352, 0.4218, 0.1709, 0.4409, 0.1582, 0.4717, 0.1167, 0.4496, 0.1709, 0.4409, 0.2097, 0.4527, 0.2032, 0.4854, 0.1582, 0.4717, 0.2097, 0.4527, 0.25, 0.4566, 0.25, 0.49, 0.2032, 0.4854, 0.2903, 0.4527, 0.25, 0.4566, 0.2097, 0.4527, 0.1709, 0.4409, 0.1352, 0.4218, 0.1039, 0.3961, 0.07819, 0.3648, 0.0591, 0.3291, 0.04734, 0.2903, 0.04337, 0.25, 0.04734, 0.2097, 0.0591, 0.1709, 0.07819, 0.1352, 0.1039, 0.1039, 0.1352, 0.07819, 0.1709, 0.0591, 0.2097, 0.04734, 0.25, 0.04337, 0.2903, 0.04734, 0.3291, 0.0591, 0.3648, 0.07819, 0.3961, 0.1039, 0.4218, 0.1352, 0.4409, 0.1709, 0.4527, 0.2097, 0.4566, 0.25, 0.4527, 0.2903, 0.4409, 0.3291, 0.4218, 0.3648, 0.3961, 0.3961, 0.3648, 0.4218, 0.3291, 0.4409, 0.4409, 0.1709, 0.4527, 0.2097, 0.4527, 0.2097, 0.4409, 0.1709, 0.04337, 0.25, 0.04734, 0.2097, 0.04734, 0.2097, 0.04337, 0.25, 0.4218, 0.1352, 0.4409, 0.1709, 0.4409, 0.1709, 0.4218, 0.1352, 0.04734, 0.2903, 0.04337, 0.25, 0.04337, 0.25, 0.04734, 0.2903, 0.3961, 0.1039, 0.4218, 0.1352, 0.4218, 0.1352, 0.3961, 0.1039, 0.0591, 0.3291, 0.04734, 0.2903, 0.04734, 0.2903, 0.0591, 0.3291, 0.3648, 0.07819, 0.3961, 0.1039, 0.3961, 0.1039, 0.3648, 0.07819, 0.07819, 0.3648, 0.0591, 0.3291, 0.0591, 0.3291, 0.07819, 0.3648, 0.3291, 0.0591, 0.3648, 0.07819, 0.3648, 0.07819, 0.3291, 0.0591, 0.2903, 0.4527, 0.25, 0.4566, 0.25, 0.4566, 0.2903, 0.4527, 0.1039, 0.3961, 0.07819, 0.3648, 0.07819, 0.3648, 0.1039, 0.3961, 0.2903, 0.04734, 0.3291, 0.0591, 0.3291, 0.0591, 0.2903, 0.04734, 0.3291, 0.4409, 0.2903, 0.4527, 0.2903, 0.4527, 0.3291, 0.4409, 0.1352, 0.4218, 0.1039, 0.3961, 0.1039, 0.3961, 0.1352, 0.4218, 0.25, 0.04337, 0.2903, 0.04734, 0.2903, 0.04734, 0.25, 0.04337, 0.3648, 0.4218, 0.3291, 0.4409, 0.3291, 0.4409, 0.3648, 0.4218, 0.1709, 0.4409, 0.1352, 0.4218, 0.1352, 0.4218, 0.1709, 0.4409, 0.2097, 0.04734, 0.25, 0.04337, 0.25, 0.04337, 0.2097, 0.04734, 0.3961, 0.3961, 0.3648, 0.4218, 0.3648, 0.4218, 0.3961, 0.3961, 0.2097, 0.4527, 0.1709, 0.4409, 0.1709, 0.4409, 0.2097, 0.4527, 0.1709, 0.0591, 0.2097, 0.04734, 0.2097, 0.04734, 0.1709, 0.0591, 0.4218, 0.3648, 0.3961, 0.3961, 0.3961, 0.3961, 0.4218, 0.3648, 0.25, 0.4566, 0.2097, 0.4527, 0.2097, 0.4527, 0.25, 0.4566, 0.1352, 0.07819, 0.1709, 0.0591, 0.1709, 0.0591, 0.1352, 0.07819, 0.4409, 0.3291, 0.4218, 0.3648, 0.4218, 0.3648, 0.4409, 0.3291, 0.1039, 0.1039, 0.1352, 0.07819, 0.1352, 0.07819, 0.1039, 0.1039, 0.4527, 0.2903, 0.4409, 0.3291, 0.4409, 0.3291, 0.4527, 0.2903, 0.07819, 0.1352, 0.1039, 0.1039, 0.1039, 0.1039, 0.07819, 0.1352, 0.4566, 0.25, 0.4527, 0.2903, 0.4527, 0.2903, 0.4566, 0.25, 0.0591, 0.1709, 0.07819, 0.1352, 0.07819, 0.1352, 0.0591, 0.1709, 0.4527, 0.2097, 0.4566, 0.25, 0.4566, 0.25, 0.4527, 0.2097, 0.8156, 0.7769, 0.8156, 0.9155, 0.8069, 0.9155, 0.8069, 0.7769, 0.8069, 0.7769, 0.8069, 0.9155, 0.7983, 0.9155, 0.7983, 0.7769, 0.7983, 0.7769, 0.7983, 0.9155, 0.7896, 0.9155, 0.7896, 0.7769, 0.7896, 0.7769, 0.7896, 0.9155, 0.7809, 0.9155, 0.7809, 0.7769, 0.7809, 0.7769, 0.7809, 0.9155, 0.7723, 0.9155, 0.7723, 0.7769, 0.7723, 0.7769, 0.7723, 0.9155, 0.7636, 0.9155, 0.7636, 0.7769, 0.7636, 0.7769, 0.7636, 0.9155, 0.7549, 0.9155, 0.7549, 0.7769, 0.7549, 0.7769, 0.7549, 0.9155, 0.7463, 0.9155, 0.7463, 0.7769, 0.7463, 0.7769, 0.7463, 0.9155, 0.7376, 0.9155, 0.7376, 0.7769, 0.7376, 0.7769, 0.7376, 0.9155, 0.7289, 0.9155, 0.7289, 0.7769, 0.7289, 0.7769, 0.7289, 0.9155, 0.7203, 0.9155, 0.7203, 0.7769, 0.7203, 0.7769, 0.7203, 0.9155, 0.7116, 0.9155, 0.7116, 0.7769, 0.7116, 0.7769, 0.7116, 0.9155, 0.7029, 0.9155, 0.7029, 0.7769, 0.7029, 0.7769, 0.7029, 0.9155, 0.6943, 0.9155, 0.6943, 0.7769, 0.6943, 0.7769, 0.6943, 0.9155, 0.6856, 0.9155, 0.6856, 0.7769, 0.6856, 0.7769, 0.6856, 0.9155, 0.6769, 0.9155, 0.6769, 0.7769, 0.6769, 0.7769, 0.6769, 0.9155, 0.6683, 0.9155, 0.6683, 0.7769, 0.6683, 0.7769, 0.6683, 0.9155, 0.6596, 0.9155, 0.6596, 0.7769, 0.6596, 0.7769, 0.6596, 0.9155, 0.6509, 0.9155, 0.6509, 0.7769, 0.6509, 0.7769, 0.6509, 0.9155, 0.6423, 0.9155, 0.6423, 0.7769, 0.6423, 0.7769, 0.6423, 0.9155, 0.6336, 0.9155, 0.6336, 0.7769, 0.6336, 0.7769, 0.6336, 0.9155, 0.6249, 0.9155, 0.6249, 0.7769, 0.6249, 0.7769, 0.6249, 0.9155, 0.6163, 0.9155, 0.6163, 0.7769, 0.6163, 0.7769, 0.6163, 0.9155, 0.6076, 0.9155, 0.6076, 0.7769, 0.6076, 0.7769, 0.6076, 0.9155, 0.5989, 0.9155, 0.5989, 0.7769, 0.5989, 0.7769, 0.5989, 0.9155, 0.5903, 0.9155, 0.5903, 0.7769, 0.5903, 0.7769, 0.5903, 0.9155, 0.5816, 0.9155, 0.5816, 0.7769, 0.5816, 0.7769, 0.5816, 0.9155, 0.5729, 0.9155, 0.5729, 0.7769, 0.5729, 0.7769, 0.5729, 0.9155, 0.5643, 0.9155, 0.5643, 0.7769, 0.5643, 0.7769, 0.5643, 0.9155, 0.5556, 0.9155, 0.5556, 0.7769, 0.2968, 0.4854, 0.25, 0.49, 0.2032, 0.4854, 0.1582, 0.4717, 0.1167, 0.4496, 0.08029, 0.4197, 0.05045, 0.3833, 0.02827, 0.3418, 0.01461, 0.2968, 0.01, 0.25, 0.01461, 0.2032, 0.02827, 0.1582, 0.05045, 0.1167, 0.08029, 0.08029, 0.1167, 0.05045, 0.1582, 0.02827, 0.2032, 0.01461, 0.25, 0.01, 0.2968, 0.01461, 0.3418, 0.02827, 0.3833, 0.05045, 0.4197, 0.08029, 0.4496, 0.1167, 0.4717, 0.1582, 0.4854, 0.2032, 0.49, 0.25, 0.4854, 0.2968, 0.4717, 0.3418, 0.4496, 0.3833, 0.4197, 0.4197, 0.3833, 0.4496, 0.3418, 0.4717, 0.5556, 0.7769, 0.5556, 0.9155, 0.5469, 0.9155, 0.5469, 0.7769, 0.5469, 0.7769, 0.5469, 0.9155, 0.5383, 0.9155, 0.5383, 0.7769, 0.75, 0.49, 0.7968, 0.4854, 0.8418, 0.4717, 0.8833, 0.4496, 0.9197, 0.4197, 0.9496, 0.3833, 0.9717, 0.3418, 0.9854, 0.2968, 0.99, 0.25, 0.9854, 0.2032, 0.9717, 0.1582, 0.9496, 0.1167, 0.9197, 0.08029, 0.8833, 0.05045, 0.8418, 0.02827, 0.7968, 0.01461, 0.75, 0.01, 0.7032, 0.01461, 0.6582, 0.02827, 0.6167, 0.05045, 0.5803, 0.08029, 0.5504, 0.1167, 0.5283, 0.1582, 0.5146, 0.2032, 0.51, 0.25, 0.5146, 0.2968, 0.5283, 0.3418, 0.5504, 0.3833, 0.5803, 0.4197, 0.6167, 0.4496, 0.6582, 0.4717, 0.7032, 0.4854, 0.8156, 0.7769, 0.8156, 0.9155, 0.8069, 0.9155, 0.8069, 0.7769, 0.8069, 0.7769, 0.8069, 0.9155, 0.7983, 0.9155, 0.7983, 0.7769, 0.7983, 0.7769, 0.7983, 0.9155, 0.7896, 0.9155, 0.7896, 0.7769, 0.7896, 0.7769, 0.7896, 0.9155, 0.7809, 0.9155, 0.7809, 0.7769, 0.7809, 0.7769, 0.7809, 0.9155, 0.7723, 0.9155, 0.7723, 0.7769, 0.7723, 0.7769, 0.7723, 0.9155, 0.7636, 0.9155, 0.7636, 0.7769, 0.7636, 0.7769, 0.7636, 0.9155, 0.7549, 0.9155, 0.7549, 0.7769, 0.7549, 0.7769, 0.7549, 0.9155, 0.7463, 0.9155, 0.7463, 0.7769, 0.7463, 0.7769, 0.7463, 0.9155, 0.7376, 0.9155, 0.7376, 0.7769, 0.7376, 0.7769, 0.7376, 0.9155, 0.7289, 0.9155, 0.7289, 0.7769, 0.7289, 0.7769, 0.7289, 0.9155, 0.7203, 0.9155, 0.7203, 0.7769, 0.7203, 0.7769, 0.7203, 0.9155, 0.7116, 0.9155, 0.7116, 0.7769, 0.7116, 0.7769, 0.7116, 0.9155, 0.7029, 0.9155, 0.7029, 0.7769, 0.7029, 0.7769, 0.7029, 0.9155, 0.6943, 0.9155, 0.6943, 0.7769, 0.6943, 0.7769, 0.6943, 0.9155, 0.6856, 0.9155, 0.6856, 0.7769, 0.6856, 0.7769, 0.6856, 0.9155, 0.6769, 0.9155, 0.6769, 0.7769, 0.6769, 0.7769, 0.6769, 0.9155, 0.6683, 0.9155, 0.6683, 0.7769, 0.6683, 0.7769, 0.6683, 0.9155, 0.6596, 0.9155, 0.6596, 0.7769, 0.6596, 0.7769, 0.6596, 0.9155, 0.6509, 0.9155, 0.6509, 0.7769, 0.6509, 0.7769, 0.6509, 0.9155, 0.6423, 0.9155, 0.6423, 0.7769, 0.6423, 0.7769, 0.6423, 0.9155, 0.6336, 0.9155, 0.6336, 0.7769, 0.6336, 0.7769, 0.6336, 0.9155, 0.6249, 0.9155, 0.6249, 0.7769, 0.6249, 0.7769, 0.6249, 0.9155, 0.6163, 0.9155, 0.6163, 0.7769, 0.6163, 0.7769, 0.6163, 0.9155, 0.6076, 0.9155, 0.6076, 0.7769, 0.6076, 0.7769, 0.6076, 0.9155, 0.5989, 0.9155, 0.5989, 0.7769, 0.5989, 0.7769, 0.5989, 0.9155, 0.5903, 0.9155, 0.5903, 0.7769, 0.5903, 0.7769, 0.5903, 0.9155, 0.5816, 0.9155, 0.5816, 0.7769, 0.5816, 0.7769, 0.5816, 0.9155, 0.5729, 0.9155, 0.5729, 0.7769, 0.5729, 0.7769, 0.5729, 0.9155, 0.5643, 0.9155, 0.5643, 0.7769, 0.5643, 0.7769, 0.5643, 0.9155, 0.5556, 0.9155, 0.5556, 0.7769, 0.2968, 0.4854, 0.25, 0.49, 0.2032, 0.4854, 0.1582, 0.4717, 0.1167, 0.4496, 0.08029, 0.4197, 0.05045, 0.3833, 0.02827, 0.3418, 0.01461, 0.2968, 0.01, 0.25, 0.01461, 0.2032, 0.02827, 0.1582, 0.05045, 0.1167, 0.08029, 0.08029, 0.1167, 0.05045, 0.1582, 0.02827, 0.2032, 0.01461, 0.25, 0.01, 0.2968, 0.01461, 0.3418, 0.02827, 0.3833, 0.05045, 0.4197, 0.08029, 0.4496, 0.1167, 0.4717, 0.1582, 0.4854, 0.2032, 0.49, 0.25, 0.4854, 0.2968, 0.4717, 0.3418, 0.4496, 0.3833, 0.4197, 0.4197, 0.3833, 0.4496, 0.3418, 0.4717, 0.5556, 0.7769, 0.5556, 0.9155, 0.5469, 0.9155, 0.5469, 0.7769, 0.5469, 0.7769, 0.5469, 0.9155, 0.5383, 0.9155, 0.5383, 0.7769, 0.75, 0.49, 0.7968, 0.4854, 0.8418, 0.4717, 0.8833, 0.4496, 0.9197, 0.4197, 0.9496, 0.3833, 0.9717, 0.3418, 0.9854, 0.2968, 0.99, 0.25, 0.9854, 0.2032, 0.9717, 0.1582, 0.9496, 0.1167, 0.9197, 0.08029, 0.8833, 0.05045, 0.8418, 0.02827, 0.7968, 0.01461, 0.75, 0.01, 0.7032, 0.01461, 0.6582, 0.02827, 0.6167, 0.05045, 0.5803, 0.08029, 0.5504, 0.1167, 0.5283, 0.1582, 0.5146, 0.2032, 0.51, 0.25, 0.5146, 0.2968, 0.5283, 0.3418, 0.5504, 0.3833, 0.5803, 0.4197, 0.6167, 0.4496, 0.6582, 0.4717, 0.7032, 0.4854, 0.4139, 0.131, 0.4209, 0.131, 0.4209, 0.131, 0.4139, 0.131, 0.8333, 0.5, 0.8333, 1.0, 0.6667, 1.0, 0.6667, 0.5, 0.3998, 0.131, 0.4068, 0.131, 0.4068, 0.131, 0.3998, 0.131, 0.3998, 0.152, 0.3928, 0.152, 0.3928, 0.152, 0.3998, 0.152, 0.9286, 0.06836, 0.9398, 0.06836, 0.9398, 0.06836, 0.9286, 0.06836, 0.3928, 0.131, 0.3928, 0.152, 0.3858, 0.152, 0.3858, 0.131, 0.3858, 0.131, 0.3858, 0.152, 0.3858, 0.152, 0.3858, 0.131, 0.951, 0.03472, 0.9398, 0.03472, 0.9398, 0.03472, 0.951, 0.03472, 0.525, 0.536, 0.511, 0.5441, 0.497, 0.536, 0.497, 0.5198, 0.511, 0.5118, 0.525, 0.5198, 0.895, 0.06836, 0.9062, 0.06836, 0.9062, 0.06836, 0.895, 0.06836, 0.9174, 0.06836, 0.9286, 0.06836, 0.9286, 0.06836, 0.9174, 0.06836, 0.9398, 0.06836, 0.951, 0.06836, 0.951, 0.06836, 0.9398, 0.06836, 0.9062, 0.06836, 0.9174, 0.06836, 0.9174, 0.06836, 0.9062, 0.06836, 0.951, 0.06836, 0.9622, 0.06836, 0.9622, 0.06836, 0.951, 0.06836, 0.9622, 0.03472, 0.951, 0.03472, 0.951, 0.03472, 0.9622, 0.03472, 0.9174, 0.03472, 0.9062, 0.03472, 0.9062, 0.03472, 0.9174, 0.03472, 0.9622, 0.03472, 0.951, 0.03472, 0.951, 0.03472, 0.9622, 0.03472, 0.9398, 0.03472, 0.9286, 0.03472, 0.9286, 0.03472, 0.9398, 0.03472, 0.9062, 0.03472, 0.895, 0.03472, 0.895, 0.03472, 0.9062, 0.03472, 0.9286, 0.03472, 0.9174, 0.03472, 0.9174, 0.03472, 0.9286, 0.03472, 0.3928, 0.131, 0.3998, 0.131, 0.3998, 0.131, 0.3928, 0.131, 0.3928, 0.152, 0.3928, 0.131, 0.3928, 0.131, 0.3928, 0.152, 0.3928, 0.152, 0.3928, 0.131, 0.3928, 0.131, 0.3928, 0.152, 0.3928, 0.131, 0.3998, 0.131, 0.3998, 0.131, 0.3928, 0.131, 0.4068, 0.152, 0.3998, 0.152, 0.3998, 0.152, 0.4068, 0.152, 0.4068, 0.131, 0.4068, 0.152, 0.4068, 0.152, 0.4068, 0.131, 0.4139, 0.152, 0.4139, 0.131, 0.4139, 0.131, 0.4139, 0.152, 0.3787, 0.131, 0.3858, 0.131, 0.3858, 0.131, 0.3787, 0.131, 0.3787, 0.131, 0.3858, 0.131, 0.3858, 0.131, 0.3787, 0.131, 0.4139, 0.152, 0.4139, 0.131, 0.4139, 0.131, 0.4139, 0.152, 0.4209, 0.152, 0.4139, 0.152, 0.4139, 0.152, 0.4209, 0.152, 0.3858, 0.152, 0.3787, 0.152, 0.3787, 0.152, 0.3858, 0.152, 0.0816, 0.8719, 0.07819, 0.8719, 0.07819, 0.8719, 0.0816, 0.8719, 0.0816, 0.8617, 0.07819, 0.8617, 0.07819, 0.8617, 0.0816, 0.8617, 0.4068, 0.152, 0.3998, 0.152, 0.3998, 0.152, 0.4068, 0.152, 0.4068, 0.131, 0.4068, 0.152, 0.4068, 0.152, 0.4068, 0.131, 0.3998, 0.152, 0.3928, 0.152, 0.3928, 0.152, 0.3998, 0.152, 0.3998, 0.131, 0.4068, 0.131, 0.4068, 0.131, 0.3998, 0.131, 0.0816, 0.8617, 0.0816, 0.8719, 0.07819, 0.8719, 0.07819, 0.8617, 0.07819, 0.8617, 0.07819, 0.8719, 0.07478, 0.8719, 0.07478, 0.8617, 0.0816, 0.8617, 0.0816, 0.8719, 0.0816, 0.8719, 0.0816, 0.8617, 0.07819, 0.8719, 0.07478, 0.8719, 0.07478, 0.8719, 0.07819, 0.8719, 0.07478, 0.8617, 0.07819, 0.8617, 0.07819, 0.8617, 0.07478, 0.8617, 0.07478, 0.8719, 0.07478, 0.8617, 0.07478, 0.8617, 0.07478, 0.8719, 0.07478, 0.8617, 0.07819, 0.8617, 0.07819, 0.8617, 0.07478, 0.8617, 0.07819, 0.8617, 0.0816, 0.8617, 0.0816, 0.8617, 0.07819, 0.8617, 0.0816, 0.8617, 0.0816, 0.8617, 0.0816, 0.8617, 0.0816, 0.8617, 0.07819, 0.8617, 0.07478, 0.8617, 0.07478, 0.8617, 0.07819, 0.8617, 0.07819, 0.8617, 0.0816, 0.8617, 0.0816, 0.8617, 0.07819, 0.8617, 0.07478, 0.8617, 0.07478, 0.8617, 0.07478, 0.8617, 0.07478, 0.8617, 0.07138, 0.8719, 0.06797, 0.8719, 0.06797, 0.8719, 0.07138, 0.8719, 0.08841, 0.8719, 0.085, 0.8719, 0.085, 0.8719, 0.08841, 0.8719, 0.4209, 0.152, 0.4139, 0.152, 0.4139, 0.152, 0.4209, 0.152, 0.3858, 0.152, 0.3787, 0.152, 0.3787, 0.152, 0.3858, 0.152, 0.3858, 0.131, 0.3858, 0.152, 0.3858, 0.152, 0.3858, 0.131, 0.4139, 0.131, 0.4209, 0.131, 0.4209, 0.131, 0.4139, 0.131, 0.08841, 0.8617, 0.08841, 0.8719, 0.085, 0.8719, 0.085, 0.8617, 0.07138, 0.8617, 0.07138, 0.8719, 0.06797, 0.8719, 0.06797, 0.8617, 0.07138, 0.8617, 0.07138, 0.8719, 0.07138, 0.8719, 0.07138, 0.8617, 0.08841, 0.8617, 0.085, 0.8617, 0.085, 0.8617, 0.08841, 0.8617, 0.085, 0.8617, 0.085, 0.8617, 0.085, 0.8617, 0.085, 0.8617, 0.085, 0.8719, 0.085, 0.8617, 0.085, 0.8617, 0.085, 0.8719, 0.9154, 0.5084, 0.9553, 0.5084, 0.9553, 0.5084, 0.9154, 0.5084, 0.716, 0.5084, 0.7559, 0.5084, 0.7559, 0.5084, 0.716, 0.5084, 0.07138, 0.8617, 0.07138, 0.8617, 0.07138, 0.8617, 0.07138, 0.8617, 0.07138, 0.8617, 0.06797, 0.8617, 0.06797, 0.8617, 0.07138, 0.8617, 0.085, 0.8617, 0.08841, 0.8617, 0.08841, 0.8617, 0.085, 0.8617, 0.06797, 0.8617, 0.07138, 0.8617, 0.07138, 0.8617, 0.06797, 0.8617, 0.539, 0.5447, 0.5278, 0.5447, 0.5278, 0.5447, 0.539, 0.5447, 0.9062, 0.03472, 0.895, 0.03472, 0.895, 0.03472, 0.9062, 0.03472, 0.9286, 0.03472, 0.9174, 0.03472, 0.9174, 0.03472, 0.9286, 0.03472, 0.951, 0.03472, 0.9398, 0.03472, 0.9398, 0.03472, 0.951, 0.03472, 0.9174, 0.03472, 0.9062, 0.03472, 0.9062, 0.03472, 0.9174, 0.03472, 0.9398, 0.03472, 0.9286, 0.03472, 0.9286, 0.03472, 0.9398, 0.03472, 0.951, 0.03472, 0.9398, 0.03472, 0.9398, 0.03472, 0.951, 0.03472, 0.5615, 0.5447, 0.5503, 0.5447, 0.5503, 0.5447, 0.5615, 0.5447, 0.5054, 0.5447, 0.4942, 0.5447, 0.4942, 0.5447, 0.5054, 0.5447, 0.5278, 0.5447, 0.5166, 0.5447, 0.5166, 0.5447, 0.5278, 0.5447, 0.5503, 0.5447, 0.539, 0.5447, 0.539, 0.5447, 0.5503, 0.5447, 0.5166, 0.5447, 0.5054, 0.5447, 0.5054, 0.5447, 0.5166, 0.5447, 0.9622, 0.03472, 0.951, 0.03472, 0.951, 0.03472, 0.9622, 0.03472, 0.9174, 0.03472, 0.9062, 0.03472, 0.9062, 0.03472, 0.9174, 0.03472, 0.9398, 0.03472, 0.9286, 0.03472, 0.9286, 0.03472, 0.9398, 0.03472, 0.9622, 0.03472, 0.951, 0.03472, 0.951, 0.03472, 0.9622, 0.03472, 0.9062, 0.03472, 0.895, 0.03472, 0.895, 0.03472, 0.9062, 0.03472, 0.9286, 0.03472, 0.9174, 0.03472, 0.9174, 0.03472, 0.9286, 0.03472, 0.9174, 0.03472, 0.9062, 0.03472, 0.9062, 0.03472, 0.9174, 0.03472, 0.9062, 0.03472, 0.895, 0.03472, 0.895, 0.03472, 0.9062, 0.03472, 0.9286, 0.03472, 0.9174, 0.03472, 0.9174, 0.03472, 0.9286, 0.03472, 0.951, 0.03472, 0.9398, 0.03472, 0.9398, 0.03472, 0.951, 0.03472, 0.9174, 0.03472, 0.9062, 0.03472, 0.9062, 0.03472, 0.9174, 0.03472, 0.9398, 0.03472, 0.9286, 0.03472, 0.9286, 0.03472, 0.9398, 0.03472, 0.9622, 0.03472, 0.951, 0.03472, 0.951, 0.03472, 0.9622, 0.03472, 0.9398, 0.03472, 0.9286, 0.03472, 0.9286, 0.03472, 0.9398, 0.03472, 0.9622, 0.03472, 0.951, 0.03472, 0.951, 0.03472, 0.9622, 0.03472, 0.9062, 0.03472, 0.895, 0.03472, 0.895, 0.03472, 0.9062, 0.03472, 0.9286, 0.03472, 0.9174, 0.03472, 0.9174, 0.03472, 0.9286, 0.03472, 0.951, 0.03472, 0.9398, 0.03472, 0.9398, 0.03472, 0.951, 0.03472, 0.392, 0.161, 0.3936, 0.161, 0.3936, 0.161, 0.392, 0.161, 0.9062, 0.03472, 0.895, 0.03472, 0.895, 0.03472, 0.9062, 0.03472, 0.9286, 0.03472, 0.9174, 0.03472, 0.9174, 0.03472, 0.9286, 0.03472, 0.951, 0.03472, 0.9398, 0.03472, 0.9398, 0.03472, 0.951, 0.03472, 0.9174, 0.03472, 0.9062, 0.03472, 0.9062, 0.03472, 0.9174, 0.03472, 0.9398, 0.03472, 0.9286, 0.03472, 0.9286, 0.03472, 0.9398, 0.03472, 0.3936, 0.161, 0.3952, 0.161, 0.3952, 0.161, 0.3936, 0.161, 0.3888, 0.161, 0.3904, 0.161, 0.3904, 0.161, 0.3888, 0.161, 0.3856, 0.161, 0.3872, 0.161, 0.3872, 0.161, 0.3856, 0.161, 0.3936, 0.161, 0.3952, 0.161, 0.3952, 0.161, 0.3936, 0.161, 0.3904, 0.161, 0.392, 0.161, 0.392, 0.161, 0.3904, 0.161, 0.3872, 0.161, 0.3888, 0.161, 0.3888, 0.161, 0.3872, 0.161, 0.3333, 0.5, 0.1667, 0.5, 0.1667, 0.5, 0.3333, 0.5, 0.388, 0.1642, 0.388, 0.1609, 0.3928, 0.1614, 0.3928, 0.1637, 0.3872, 0.161, 0.3888, 0.161, 0.3888, 0.161, 0.3872, 0.161, 0.08991, 0.1596, 0.05664, 0.1596, 0.05914, 0.1596, 0.0874, 0.1596, 0.3888, 0.161, 0.3904, 0.161, 0.3904, 0.161, 0.3888, 0.161, 0.3856, 0.161, 0.3872, 0.161, 0.3872, 0.161, 0.3856, 0.161, 0.3936, 0.161, 0.3952, 0.161, 0.3952, 0.161, 0.3936, 0.161, 0.6667, 0.5, 0.5, 0.5, 0.5, 0.5, 0.6667, 0.5, 1.0, 0.5, 0.8333, 0.5, 0.8333, 0.5, 1.0, 0.5, 0.1667, 0.5, -8.941e-08, 0.5, -8.941e-08, 0.5, 0.1667, 0.5, 0.5, 0.5, 0.3333, 0.5, 0.3333, 0.5, 0.5, 0.5, 0.8333, 0.5, 0.6667, 0.5, 0.6667, 0.5, 0.8333, 0.5, 0.75, 0.4322, 0.9078, 0.3411, 0.9078, 0.1589, 0.75, 0.06777, 0.5922, 0.1589, 0.5922, 0.3411, 0.3904, 0.161, 0.392, 0.161, 0.392, 0.161, 0.3904, 0.161, 0.3872, 0.161, 0.3888, 0.161, 0.3888, 0.161, 0.3872, 0.161, 0.08995, 0.1596, 0.05659, 0.1596, 0.06084, 0.1596, 0.0857, 0.1596, 0.3888, 0.161, 0.3904, 0.161, 0.3904, 0.161, 0.3888, 0.161, 0.3856, 0.161, 0.3872, 0.161, 0.3872, 0.161, 0.3856, 0.161, 0.3934, 0.161, 0.3922, 0.161, 0.392, 0.161, 0.3936, 0.161, 0.3908, 0.1411, 0.4034, 0.1411, 0.4091, 0.1411, 0.3851, 0.1411, 0.3932, 0.161, 0.3934, 0.161, 0.3936, 0.161, 0.3936, 0.161, 0.3922, 0.161, 0.3924, 0.161, 0.392, 0.161, 0.392, 0.161, 0.3952, 0.1576, 0.3952, 0.1644, 0.3899, 0.1658, 0.3899, 0.1562, 0.3923, 0.161, 0.3933, 0.161, 0.3936, 0.161, 0.392, 0.161, 0.3933, 0.161, 0.3934, 0.161, 0.3936, 0.161, 0.3936, 0.161, 0.3922, 0.161, 0.3923, 0.161, 0.392, 0.161, 0.392, 0.161, 0.388, 0.1652, 0.3865, 0.1643, 0.3865, 0.1643, 0.388, 0.1652, 0.9078, 0.1589, 0.9078, 0.3411, 0.9578, 0.37, 0.9578, 0.13, 0.388, 0.1616, 0.3895, 0.1625, 0.3895, 0.1625, 0.388, 0.1616, 0.3888, 0.161, 0.3904, 0.161, 0.3904, 0.161, 0.3888, 0.161, 0.5922, 0.3411, 0.5922, 0.1589, 0.5422, 0.13, 0.5422, 0.37, 0.3865, 0.1643, 0.386, 0.1646, 0.386, 0.1646, 0.3865, 0.1643, 0.3865, 0.1625, 0.388, 0.1616, 0.388, 0.1611, 0.386, 0.1623, 0.388, 0.1652, 0.3865, 0.1643, 0.386, 0.1646, 0.388, 0.1657, 0.3895, 0.1643, 0.388, 0.1652, 0.388, 0.1657, 0.39, 0.1646, 0.388, 0.1616, 0.3895, 0.1625, 0.39, 0.1623, 0.388, 0.1611, 0.3904, 0.161, 0.392, 0.161, 0.392, 0.161, 0.3904, 0.161, 0.386, 0.1623, 0.3865, 0.1625, 0.3865, 0.1625, 0.386, 0.1623, 0.3856, 0.161, 0.3872, 0.161, 0.3872, 0.161, 0.3856, 0.161, 0.3895, 0.1643, 0.388, 0.1652, 0.388, 0.1652, 0.3895, 0.1643, 0.39, 0.1646, 0.3895, 0.1643, 0.3895, 0.1643, 0.39, 0.1646, 0.3865, 0.1625, 0.388, 0.1616, 0.388, 0.1616, 0.3865, 0.1625, 0.3895, 0.1625, 0.39, 0.1623, 0.39, 0.1623, 0.3895, 0.1625, 0.3936, 0.161, 0.3952, 0.161, 0.3952, 0.161, 0.3936, 0.161])
me_plane_002.materials.append(mat_aglityshipmaterial)
me_plane_002.use_remesh_fix_poles = True
me_plane_002.use_remesh_preserve_attributes = False
me_plane_002.update()

# ---- objects
ob_light_001 = bpy.data.objects.new('Light.001', light_light_001)
ob_camera_001 = bpy.data.objects.new('Camera.001', cam_camera_001)
ob_plane = bpy.data.objects.new('Plane', me_plane_002)

# ---- transforms, parenting, visibility, modifiers, constraints
ob_light_001.location = (0.03125, 3.695, 3.432)
ob_light_001.rotation_euler = (0.6503, 0.05522, 1.866)
ob_light_001.color = (0.8, 0.8, 0.8, 1.0)
ob_camera_001.location = (-0.04013, 0.0, 2.423)
ob_camera_001.rotation_euler = (-8.043e-08, 0.001396, 1.57)
ob_camera_001.color = (0.8, 0.8, 0.8, 1.0)
ob_plane.location = (0.0, 0.0, 0.0)
_m = ob_plane.modifiers.new('Auto Smooth', 'NODES')
_m.node_group = ng_auto_smooth
_gi = [s.identifier for s in ng_auto_smooth.interface.items_tree if s.item_type == 'SOCKET' and s.in_out == 'INPUT']
_m[_gi[1]] = 0.5236  # Angle

# ---- collection membership
col_collection.objects.link(ob_light_001)
col_collection.objects.link(ob_camera_001)
col_collection.objects.link(ob_plane)

# ---- scene / render settings (as saved in the file)
scene.camera = ob_camera_001
scene.frame_start = 1; scene.frame_end = 250; scene.frame_set(42)
scene.render.engine = 'BLENDER_EEVEE_NEXT'
scene.render.resolution_x = 500
scene.render.resolution_y = 500
scene.render.film_transparent = True
scene.cycles.use_denoising = False
scene.cycles.samples = 128
scene.cycles.sampling_pattern = 'TABULATED_SOBOL'
scene.cycles.use_adaptive_sampling = False
scene.cycles.use_light_tree = False
scene.view_settings.view_transform = 'Filmic'
bpy.context.view_layer.update()
